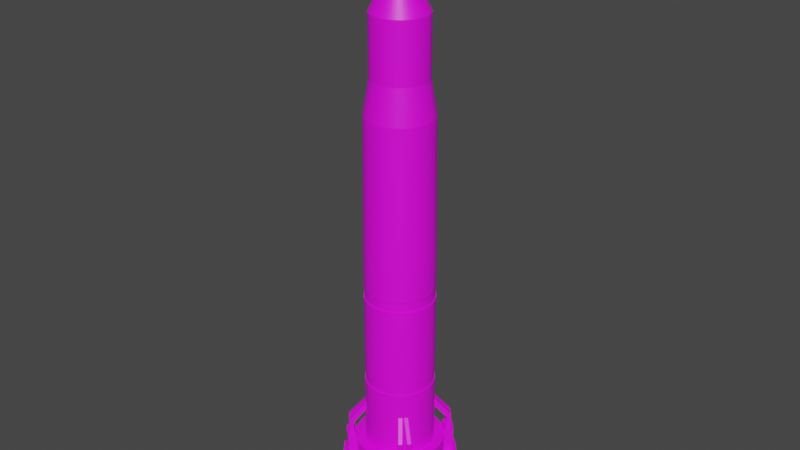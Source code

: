 # Source: rocket.blend  (saved by Blender 2.93.21; exported with 4.5.12 LTS)
import bpy
from mathutils import Matrix  # noqa: F401  (used for matrix-valued properties, if any)

bpy.ops.wm.read_factory_settings(use_empty=True)
scene = bpy.context.scene
scene.name = 'Scene'

# ---- collections
col_collection = bpy.data.collections.new('Collection'); scene.collection.children.link(col_collection)

# ---- images (referenced by path relative to the original .blend; pixels are not part of the script)
import os
ASSET_DIR = os.environ.get("B2B_ASSET_DIR", "")  # directory of the original .blend (textures are referenced by path, not embedded)
HERE = os.path.dirname(os.path.abspath(__file__))  # packed textures are extracted next to this script under _unpacked/

def load_image(name, relpath, width, height, colorspace="sRGB"):
    """Load a texture the original file referenced (path relative to the .blend, or extracted next to this script)."""
    p = next((c for c in (os.path.join(HERE, relpath), os.path.join(ASSET_DIR, relpath)) if relpath and os.path.exists(c)), "")
    if p:
        img = bpy.data.images.load(p, check_existing=True)
        img.name = name
    else:  # same state as the original file: an image datablock whose file is absent (Cycles renders it pink)
        img = bpy.data.images.new(name, width, height)
        img.source = "FILE"
        img.filepath = "//" + (relpath or name)
    img.colorspace_settings.name = colorspace
    return img
img_rocket_texture_png = load_image('rocket_texture.png', 'Materials/rocket_texture.png', 1024, 1024, 'sRGB')

# ---- materials (node trees are filled in below, after node groups)
mat_material_001 = bpy.data.materials.new('Material.001')
mat_material_001.use_transparent_shadow = False

# ---- material node trees
mat_material_001.use_nodes = True; mat_material_001.node_tree.nodes.clear()
_N = mat_material_001.node_tree.nodes; _L = mat_material_001.node_tree.links
n0 = _N.new('ShaderNodeBsdfPrincipled'); n0.name = 'Principled BSDF'; n0.location = (10, 300)
n0.distribution = 'GGX'
n0.subsurface_method = 'BURLEY'
n0.inputs[3].default_value = 1.45
n0.inputs[27].default_value = (0.0, 0.0, 0.0, 1.0)
n0.inputs[28].default_value = 1.0
n1 = _N.new('ShaderNodeOutputMaterial'); n1.name = 'Material Output'; n1.location = (300, 300)
n2 = _N.new('ShaderNodeTexImage'); n2.name = 'Image Texture'; n2.location = (-280, 280)
n2.image = img_rocket_texture_png
_L.new(n0.outputs[0], n1.inputs[0])
_L.new(n2.outputs[0], n0.inputs[0])
n1.is_active_output = True

# ---- world
world_world = bpy.data.worlds.new('World'); scene.world = world_world
world_world.use_nodes = True; world_world.node_tree.nodes.clear()
_N = world_world.node_tree.nodes; _L = world_world.node_tree.links
n0 = _N.new('ShaderNodeOutputWorld'); n0.name = 'World Output'; n0.location = (300, 300)
n1 = _N.new('ShaderNodeBackground'); n1.name = 'Background'; n1.location = (10, 300)
n1.inputs[0].default_value = (0.05088, 0.05088, 0.05088, 1.0)
_L.new(n1.outputs[0], n0.inputs[0])
n0.is_active_output = True
world_world.color = (0.05088, 0.05088, 0.05088)
world_world.use_sun_shadow = False
world_world.sun_shadow_jitter_overblur = 0.0

# ---- meshes
me_cylinder = bpy.data.meshes.new('Cylinder')
me_cylinder.from_pydata([(-4.663e-16, 1.1, -1.0), (2.794e-09, 13.0, -0.8), (0.1951, 1.1, -0.9808), (0.1561, 13.0, -0.7846), (0.3827, 1.1, -0.9239), (0.3061, 13.0, -0.7391), (0.5556, 1.1, -0.8315), (0.4445, 13.0, -0.6652), (0.7071, 1.1, -0.7071), (0.5657, 13.0, -0.5657), (0.8315, 1.1, -0.5556), (0.6652, 13.0, -0.4445), (0.9239, 1.1, -0.3827), (0.7391, 13.0, -0.3061), (0.9808, 1.1, -0.1951), (0.7846, 13.0, -0.1561), (1.0, 1.1, 9.894e-08), (0.8, 13.0, 1.022e-06), (0.9808, 1.1, 0.1951), (0.7846, 13.0, 0.1561), (0.9239, 1.1, 0.3827), (0.7391, 13.0, 0.3061), (0.8315, 1.1, 0.5556), (0.6652, 13.0, 0.4445), (0.7071, 1.1, 0.7071), (0.5657, 13.0, 0.5657), (0.5556, 1.1, 0.8315), (0.4445, 13.0, 0.6652), (0.3827, 1.1, 0.9239), (0.3061, 13.0, 0.7391), (0.1951, 1.1, 0.9808), (0.1561, 13.0, 0.7846), (-8.742e-08, 1.1, 1.0), (-6.714e-08, 13.0, 0.8), (-0.1951, 1.1, 0.9808), (-0.1561, 13.0, 0.7846), (-0.3827, 1.1, 0.9239), (-0.3061, 13.0, 0.7391), (-0.5556, 1.1, 0.8315), (-0.4445, 13.0, 0.6652), (-0.7071, 1.1, 0.7071), (-0.5657, 13.0, 0.5657), (-0.8315, 1.1, 0.5556), (-0.6652, 13.0, 0.4445), (-0.9239, 1.1, 0.3827), (-0.7391, 13.0, 0.3061), (-0.9808, 1.1, 0.1951), (-0.7846, 13.0, 0.1561), (-1.0, 1.1, 3.934e-08), (-0.8, 13.0, 9.74e-07), (-0.9808, 1.1, -0.1951), (-0.7846, 13.0, -0.1561), (-0.9239, 1.1, -0.3827), (-0.7391, 13.0, -0.3061), (-0.8315, 1.1, -0.5556), (-0.6652, 13.0, -0.4445), (-0.7071, 1.1, -0.7071), (-0.5657, 13.0, -0.5657), (-0.5556, 1.1, -0.8315), (-0.4445, 13.0, -0.6652), (-0.3827, 1.1, -0.9239), (-0.3061, 13.0, -0.7391), (-0.1951, 1.1, -0.9808), (-0.1561, 13.0, -0.7846), (2.794e-09, 14.7, -0.8), (0.1561, 14.7, -0.7846), (0.3061, 14.7, -0.7391), (0.4445, 14.7, -0.6652), (0.5657, 14.7, -0.5657), (0.6652, 14.7, -0.4445), (0.7391, 14.7, -0.3061), (0.7846, 14.7, -0.1561), (0.8, 14.7, 3.809e-07), (0.7846, 14.7, 0.1561), (0.7391, 14.7, 0.3061), (0.6652, 14.7, 0.4445), (0.5657, 14.7, 0.5657), (0.4445, 14.7, 0.6652), (0.3061, 14.7, 0.7391), (0.1561, 14.7, 0.7846), (-6.714e-08, 14.7, 0.8), (-0.1561, 14.7, 0.7846), (-0.3061, 14.7, 0.7391), (-0.4445, 14.7, 0.6652), (-0.5657, 14.7, 0.5657), (-0.6652, 14.7, 0.4445), (-0.7391, 14.7, 0.3061), (-0.7846, 14.7, 0.1561), (-0.8, 14.7, 3.332e-07), (-0.7846, 14.7, -0.1561), (-0.7391, 14.7, -0.3061), (-0.6652, 14.7, -0.4445), (-0.5657, 14.7, -0.5657), (-0.4445, 14.7, -0.6652), (-0.3061, 14.7, -0.7391), (-0.1561, 14.7, -0.7846), (2.032e-08, 16.0, -0.02626), (-1.998e-15, 8.0, -1.0), (0.1951, 8.0, -0.9808), (0.3827, 8.0, -0.9239), (0.5556, 8.0, -0.8315), (0.7071, 8.0, -0.7071), (0.8315, 8.0, -0.5556), (0.9239, 8.0, -0.3827), (0.9808, 8.0, -0.1951), (1.0, 8.0, 6.199e-07), (0.9808, 8.0, 0.1951), (0.9239, 8.0, 0.3827), (0.8315, 8.0, 0.5556), (0.7071, 8.0, 0.7071), (0.5556, 8.0, 0.8315), (0.3827, 8.0, 0.9239), (0.1951, 8.0, 0.9808), (-8.742e-08, 8.0, 1.0), (-0.1951, 8.0, 0.9808), (-0.3827, 8.0, 0.9239), (-0.5556, 8.0, 0.8315), (-0.7071, 8.0, 0.7071), (-0.8315, 8.0, 0.5556), (-0.9239, 8.0, 0.3827), (-0.9808, 8.0, 0.1951), (-1.0, 8.0, 5.603e-07), (-0.9808, 8.0, -0.1951), (-0.9239, 8.0, -0.3827), (-0.8315, 8.0, -0.5556), (-0.7071, 8.0, -0.7071), (-0.5556, 8.0, -0.8315), (-0.3827, 8.0, -0.9239), (-0.1951, 8.0, -0.9808), (0.1951, 2.0, -0.9808), (0.3827, 2.0, -0.9239), (0.5556, 2.0, -0.8315), (0.7071, 2.0, -0.7071), (0.8315, 2.0, -0.5556), (0.9239, 2.0, -0.3827), (0.9808, 2.0, -0.1951), (1.0, 2.0, 1.669e-07), (0.9808, 2.0, 0.1951), (0.9239, 2.0, 0.3827), (0.8315, 2.0, 0.5556), (0.7071, 2.0, 0.7071), (0.5556, 2.0, 0.8315), (0.3827, 2.0, 0.9239), (0.1951, 2.0, 0.9808), (-8.742e-08, 2.0, 1.0), (-0.1951, 2.0, 0.9808), (-0.3827, 2.0, 0.9239), (-0.5556, 2.0, 0.8315), (-0.7071, 2.0, 0.7071), (-0.8315, 2.0, 0.5556), (-0.9239, 2.0, 0.3827), (-0.9808, 2.0, 0.1951), (-1.0, 2.0, 1.073e-07), (-0.9808, 2.0, -0.1951), (-0.9239, 2.0, -0.3827), (-0.8315, 2.0, -0.5556), (-0.7071, 2.0, -0.7071), (-0.5556, 2.0, -0.8315), (-0.3827, 2.0, -0.9239), (-0.1951, 2.0, -0.9808), (-6.661e-16, 2.0, -1.0), (-1.11e-15, 4.0, -1.0), (0.1951, 4.0, -0.9808), (0.3827, 4.0, -0.9239), (0.5556, 4.0, -0.8315), (0.7071, 4.0, -0.7071), (0.8315, 4.0, -0.5556), (0.9239, 4.0, -0.3827), (0.9808, 4.0, -0.1951), (1.0, 4.0, 3.179e-07), (0.9808, 4.0, 0.1951), (0.9239, 4.0, 0.3827), (0.8315, 4.0, 0.5556), (0.7071, 4.0, 0.7071), (0.5556, 4.0, 0.8315), (0.3827, 4.0, 0.9239), (0.1951, 4.0, 0.9808), (-8.742e-08, 4.0, 1.0), (-0.1951, 4.0, 0.9808), (-0.3827, 4.0, 0.9239), (-0.5556, 4.0, 0.8315), (-0.7071, 4.0, 0.7071), (-0.8315, 4.0, 0.5556), (-0.9239, 4.0, 0.3827), (-0.9808, 4.0, 0.1951), (-1.0, 4.0, 2.583e-07), (-0.9808, 4.0, -0.1951), (-0.9239, 4.0, -0.3827), (-0.8315, 4.0, -0.5556), (-0.7071, 4.0, -0.7071), (-0.5556, 4.0, -0.8315), (-0.3827, 4.0, -0.9239), (-0.1951, 4.0, -0.9808), (-1.776e-15, 7.0, -1.0), (0.1951, 7.0, -0.9808), (0.3827, 7.0, -0.9239), (0.5556, 7.0, -0.8315), (0.7071, 7.0, -0.7071), (0.8315, 7.0, -0.5556), (0.9239, 7.0, -0.3827), (0.9808, 7.0, -0.1951), (1.0, 7.0, 5.444e-07), (0.9808, 7.0, 0.1951), (0.9239, 7.0, 0.3827), (0.8315, 7.0, 0.5556), (0.7071, 7.0, 0.7071), (0.5556, 7.0, 0.8315), (0.3827, 7.0, 0.9239), (0.1951, 7.0, 0.9808), (-8.742e-08, 7.0, 1.0), (-0.1951, 7.0, 0.9808), (-0.3827, 7.0, 0.9239), (-0.5556, 7.0, 0.8315), (-0.7071, 7.0, 0.7071), (-0.8315, 7.0, 0.5556), (-0.9239, 7.0, 0.3827), (-0.9808, 7.0, 0.1951), (-1.0, 7.0, 4.848e-07), (-0.9808, 7.0, -0.1951), (-0.9239, 7.0, -0.3827), (-0.8315, 7.0, -0.5556), (-0.7071, 7.0, -0.7071), (-0.5556, 7.0, -0.8315), (-0.3827, 7.0, -0.9239), (-0.1951, 7.0, -0.9808), (-1.863e-10, 12.0, -0.96), (0.1873, 12.0, -0.9416), (0.3674, 12.0, -0.8869), (0.5333, 12.0, -0.7982), (0.6788, 12.0, -0.6788), (0.7982, 12.0, -0.5333), (0.8869, 12.0, -0.3674), (0.9416, 12.0, -0.1873), (0.96, 12.0, 9.465e-07), (0.9416, 12.0, 0.1873), (0.8869, 12.0, 0.3674), (0.7982, 12.0, 0.5333), (0.6788, 12.0, 0.6788), (0.5333, 12.0, 0.7982), (0.3674, 12.0, 0.8869), (0.1873, 12.0, 0.9416), (-8.411e-08, 12.0, 0.96), (-0.1873, 12.0, 0.9416), (-0.3674, 12.0, 0.8869), (-0.5333, 12.0, 0.7982), (-0.6788, 12.0, 0.6788), (-0.7982, 12.0, 0.5333), (-0.8869, 12.0, 0.3674), (-0.9416, 12.0, 0.1873), (-0.96, 12.0, 8.893e-07), (-0.9416, 12.0, -0.1873), (-0.8869, 12.0, -0.3674), (-0.7982, 12.0, -0.5333), (-0.6788, 12.0, -0.6788), (-0.5333, 12.0, -0.7982), (-0.3674, 12.0, -0.8869), (-0.1873, 12.0, -0.9416), (0.1951, 4.3, -0.9808), (0.3827, 4.3, -0.9239), (0.5556, 4.3, -0.8315), (0.7071, 4.3, -0.7071), (0.8315, 4.3, -0.5556), (0.9239, 4.3, -0.3827), (0.9808, 4.3, -0.1951), (1.0, 4.3, 3.405e-07), (0.9808, 4.3, 0.1951), (0.9239, 4.3, 0.3827), (0.8315, 4.3, 0.5556), (0.7071, 4.3, 0.7071), (0.5556, 4.3, 0.8315), (0.3827, 4.3, 0.9239), (0.1951, 4.3, 0.9808), (-8.742e-08, 4.3, 1.0), (-0.1951, 4.3, 0.9808), (-0.3827, 4.3, 0.9239), (-0.5556, 4.3, 0.8315), (-0.7071, 4.3, 0.7071), (-0.8315, 4.3, 0.5556), (-0.9239, 4.3, 0.3827), (-0.9808, 4.3, 0.1951), (-1.0, 4.3, 2.809e-07), (-0.9808, 4.3, -0.1951), (-0.9239, 4.3, -0.3827), (-0.8315, 4.3, -0.5556), (-0.7071, 4.3, -0.7071), (-0.5556, 4.3, -0.8315), (-0.3827, 4.3, -0.9239), (-0.1951, 4.3, -0.9808), (-1.177e-15, 4.3, -1.0), (0.1893, 4.3, -0.9518), (0.1893, 4.0, -0.9518), (0.3714, 4.3, -0.8966), (0.3714, 4.0, -0.8966), (0.5392, 4.3, -0.8069), (0.5392, 4.0, -0.8069), (0.6862, 4.3, -0.6862), (0.6862, 4.0, -0.6862), (0.8069, 4.3, -0.5392), (0.8069, 4.0, -0.5392), (0.8966, 4.3, -0.3714), (0.8966, 4.0, -0.3714), (0.9518, 4.3, -0.1893), (0.9518, 4.0, -0.1893), (0.9705, 4.3, 3.405e-07), (0.9705, 4.0, 3.179e-07), (0.9518, 4.3, 0.1893), (0.9518, 4.0, 0.1893), (0.8966, 4.3, 0.3714), (0.8966, 4.0, 0.3714), (0.8069, 4.3, 0.5392), (0.8069, 4.0, 0.5392), (0.6862, 4.3, 0.6862), (0.6862, 4.0, 0.6862), (0.5392, 4.3, 0.8069), (0.5392, 4.0, 0.8069), (0.3714, 4.3, 0.8966), (0.3714, 4.0, 0.8966), (0.1893, 4.3, 0.9518), (0.1893, 4.0, 0.9518), (-8.559e-08, 4.3, 0.9705), (-8.559e-08, 4.0, 0.9705), (-0.1893, 4.3, 0.9518), (-0.1893, 4.0, 0.9518), (-0.3714, 4.3, 0.8966), (-0.3714, 4.0, 0.8966), (-0.5392, 4.3, 0.8069), (-0.5392, 4.0, 0.8069), (-0.6862, 4.3, 0.6862), (-0.6862, 4.0, 0.6862), (-0.8069, 4.3, 0.5392), (-0.8069, 4.0, 0.5392), (-0.8966, 4.3, 0.3714), (-0.8966, 4.0, 0.3714), (-0.9518, 4.3, 0.1893), (-0.9518, 4.0, 0.1893), (-0.9705, 4.3, 2.809e-07), (-0.9705, 4.0, 2.583e-07), (-0.9518, 4.3, -0.1893), (-0.9518, 4.0, -0.1893), (-0.8966, 4.3, -0.3714), (-0.8966, 4.0, -0.3714), (-0.8069, 4.3, -0.5392), (-0.8069, 4.0, -0.5392), (-0.6862, 4.3, -0.6862), (-0.6862, 4.0, -0.6862), (-0.5392, 4.3, -0.8069), (-0.5392, 4.0, -0.8069), (-0.3714, 4.3, -0.8966), (-0.3714, 4.0, -0.8966), (-0.1893, 4.3, -0.9518), (-0.1893, 4.0, -0.9518), (-3.8e-09, 4.0, -0.9705), (-3.8e-09, 4.3, -0.9705), (-1.71e-15, 6.7, -1.0), (0.1951, 6.7, -0.9808), (0.3827, 6.7, -0.9239), (0.5556, 6.7, -0.8315), (0.7071, 6.7, -0.7071), (0.8315, 6.7, -0.5556), (0.9239, 6.7, -0.3827), (0.9808, 6.7, -0.1951), (1.0, 6.7, 5.217e-07), (0.9808, 6.7, 0.1951), (0.9239, 6.7, 0.3827), (0.8315, 6.7, 0.5556), (0.7071, 6.7, 0.7071), (0.5556, 6.7, 0.8315), (0.3827, 6.7, 0.9239), (0.1951, 6.7, 0.9808), (-8.742e-08, 6.7, 1.0), (-0.1951, 6.7, 0.9808), (-0.3827, 6.7, 0.9239), (-0.5556, 6.7, 0.8315), (-0.7071, 6.7, 0.7071), (-0.8315, 6.7, 0.5556), (-0.9239, 6.7, 0.3827), (-0.9808, 6.7, 0.1951), (-1.0, 6.7, 4.621e-07), (-0.9808, 6.7, -0.1951), (-0.9239, 6.7, -0.3827), (-0.8315, 6.7, -0.5556), (-0.7071, 6.7, -0.7071), (-0.5556, 6.7, -0.8315), (-0.3827, 6.7, -0.9239), (-0.1951, 6.7, -0.9808), (-3.547e-09, 6.7, -0.9724), (-3.547e-09, 7.0, -0.9724), (0.1897, 7.0, -0.9538), (0.3721, 7.0, -0.8984), (0.5403, 7.0, -0.8086), (0.6876, 7.0, -0.6876), (0.8086, 7.0, -0.5403), (0.8984, 7.0, -0.3721), (0.9538, 7.0, -0.1897), (0.9724, 7.0, 5.444e-07), (0.9538, 7.0, 0.1897), (0.8984, 7.0, 0.3721), (0.8086, 7.0, 0.5403), (0.6876, 7.0, 0.6876), (0.5403, 7.0, 0.8086), (0.3721, 7.0, 0.8984), (0.1897, 7.0, 0.9538), (-8.572e-08, 7.0, 0.9724), (-0.1897, 7.0, 0.9538), (-0.3721, 7.0, 0.8984), (-0.5403, 7.0, 0.8086), (-0.6876, 7.0, 0.6876), (-0.8086, 7.0, 0.5403), (-0.8984, 7.0, 0.3721), (-0.9538, 7.0, 0.1897), (-0.9724, 7.0, 4.848e-07), (-0.9538, 7.0, -0.1897), (-0.8984, 7.0, -0.3721), (-0.8086, 7.0, -0.5403), (-0.6876, 7.0, -0.6876), (-0.5403, 7.0, -0.8086), (-0.3721, 7.0, -0.8984), (-0.1897, 7.0, -0.9538), (0.1897, 6.7, -0.9538), (0.3721, 6.7, -0.8984), (0.5403, 6.7, -0.8086), (0.6876, 6.7, -0.6876), (0.8086, 6.7, -0.5403), (0.8984, 6.7, -0.3721), (0.9538, 6.7, -0.1897), (0.9724, 6.7, 5.217e-07), (0.9538, 6.7, 0.1897), (0.8984, 6.7, 0.3721), (0.8086, 6.7, 0.5403), (0.6876, 6.7, 0.6876), (0.5403, 6.7, 0.8086), (0.3721, 6.7, 0.8984), (0.1897, 6.7, 0.9538), (-8.572e-08, 6.7, 0.9724), (-0.1897, 6.7, 0.9538), (-0.3721, 6.7, 0.8984), (-0.5403, 6.7, 0.8086), (-0.6876, 6.7, 0.6876), (-0.8086, 6.7, 0.5403), (-0.8984, 6.7, 0.3721), (-0.9538, 6.7, 0.1897), (-0.9724, 6.7, 4.621e-07), (-0.9538, 6.7, -0.1897), (-0.8984, 6.7, -0.3721), (-0.8086, 6.7, -0.5403), (-0.6876, 6.7, -0.6876), (-0.5403, 6.7, -0.8086), (-0.3721, 6.7, -0.8984), (-0.1897, 6.7, -0.9538), (0.005123, 16.0, -0.02576), (0.01005, 16.0, -0.02426), (0.01459, 16.0, -0.02183), (0.01857, 16.0, -0.01857), (0.02183, 16.0, -0.01459), (0.02426, 16.0, -0.01005), (0.02576, 16.0, -0.005123), (0.02626, 16.0, 4.809e-07), (0.02576, 16.0, 0.005123), (0.02426, 16.0, 0.01005), (0.02183, 16.0, 0.01459), (0.01857, 16.0, 0.01857), (0.01459, 16.0, 0.02183), (0.01005, 16.0, 0.02426), (0.005123, 16.0, 0.02576), (1.283e-08, 16.0, 0.02626), (-0.005123, 16.0, 0.02576), (-0.01005, 16.0, 0.02426), (-0.01459, 16.0, 0.02183), (-0.01857, 16.0, 0.01857), (-0.02183, 16.0, 0.01459), (-0.02426, 16.0, 0.01005), (-0.02576, 16.0, 0.005124), (-0.02626, 16.0, 4.762e-07), (-0.02576, 16.0, -0.005123), (-0.02426, 16.0, -0.01005), (-0.02183, 16.0, -0.01459), (-0.01857, 16.0, -0.01857), (-0.01459, 16.0, -0.02183), (-0.01005, 16.0, -0.02426), (-0.005123, 16.0, -0.02575), (1.986e-08, 16.0, -0.1485), (-0.02896, 16.0, -0.1456), (-0.05682, 16.0, -0.1372), (-0.08248, 16.0, -0.1234), (-0.105, 16.0, -0.105), (-0.1234, 16.0, -0.08248), (-0.1372, 16.0, -0.05681), (-0.1456, 16.0, -0.02896), (-0.1485, 16.0, 4.753e-07), (-0.1456, 16.0, 0.02896), (-0.1372, 16.0, 0.05682), (-0.1234, 16.0, 0.08248), (-0.105, 16.0, 0.105), (-0.08248, 16.0, 0.1234), (-0.05682, 16.0, 0.1372), (-0.02896, 16.0, 0.1456), (6.881e-09, 16.0, 0.1485), (0.02896, 16.0, 0.1456), (0.05682, 16.0, 0.1372), (0.08248, 16.0, 0.1234), (0.105, 16.0, 0.105), (0.1234, 16.0, 0.08248), (0.1372, 16.0, 0.05682), (0.1456, 16.0, 0.02896), (0.1485, 16.0, 4.841e-07), (0.1456, 16.0, -0.02896), (0.1372, 16.0, -0.05681), (0.1234, 16.0, -0.08248), (0.105, 16.0, -0.105), (0.08248, 16.0, -0.1234), (0.05682, 16.0, -0.1372), (0.02896, 16.0, -0.1456), (2.032e-08, 17.71, -0.02626), (-0.005123, 17.71, -0.02575), (-0.01005, 17.71, -0.02426), (-0.01459, 17.71, -0.02183), (-0.01857, 17.71, -0.01857), (-0.02183, 17.71, -0.01459), (-0.02426, 17.71, -0.01005), (-0.02576, 17.71, -0.005123), (-0.02626, 17.71, 4.762e-07), (-0.02576, 17.71, 0.005124), (-0.02426, 17.71, 0.01005), (-0.02183, 17.71, 0.01459), (-0.01857, 17.71, 0.01857), (-0.01459, 17.71, 0.02183), (-0.01005, 17.71, 0.02426), (-0.005123, 17.71, 0.02576), (1.283e-08, 17.71, 0.02626), (0.005123, 17.71, 0.02576), (0.01005, 17.71, 0.02426), (0.01459, 17.71, 0.02183), (0.01857, 17.71, 0.01857), (0.02183, 17.71, 0.01459), (0.02426, 17.71, 0.01005), (0.02576, 17.71, 0.005123), (0.02626, 17.71, 4.809e-07), (0.02576, 17.71, -0.005123), (0.02426, 17.71, -0.01005), (0.02183, 17.71, -0.01459), (0.01857, 17.71, -0.01857), (0.01459, 17.71, -0.02183), (0.01005, 17.71, -0.02426), (0.005123, 17.71, -0.02576)], [], [(225, 1, 3, 226), (226, 3, 5, 227), (227, 5, 7, 228), (228, 7, 9, 229), (229, 9, 11, 230), (230, 11, 13, 231), (231, 13, 15, 232), (232, 15, 17, 233), (233, 17, 19, 234), (234, 19, 21, 235), (235, 21, 23, 236), (236, 23, 25, 237), (237, 25, 27, 238), (238, 27, 29, 239), (239, 29, 31, 240), (240, 31, 33, 241), (241, 33, 35, 242), (242, 35, 37, 243), (243, 37, 39, 244), (244, 39, 41, 245), (245, 41, 43, 246), (246, 43, 45, 247), (247, 45, 47, 248), (248, 47, 49, 249), (249, 49, 51, 250), (250, 51, 53, 251), (251, 53, 55, 252), (252, 55, 57, 253), (253, 57, 59, 254), (254, 59, 61, 255), (49, 47, 87, 88), (255, 61, 63, 256), (256, 63, 1, 225), (0, 2, 4, 6, 8, 10, 12, 14, 16, 18, 20, 22, 24, 26, 28, 30, 32, 34, 36, 38, 40, 42, 44, 46, 48, 50, 52, 54, 56, 58, 60, 62), (84, 83, 493, 492), (5, 3, 65, 66), (23, 21, 74, 75), (41, 39, 83, 84), (59, 57, 92, 93), (15, 13, 70, 71), (33, 31, 79, 80), (51, 49, 88, 89), (7, 5, 66, 67), (25, 23, 75, 76), (43, 41, 84, 85), (61, 59, 93, 94), (17, 15, 71, 72), (35, 33, 80, 81), (53, 51, 89, 90), (9, 7, 67, 68), (27, 25, 76, 77), (45, 43, 85, 86), (63, 61, 94, 95), (19, 17, 72, 73), (37, 35, 81, 82), (55, 53, 90, 91), (11, 9, 68, 69), (29, 27, 77, 78), (47, 45, 86, 87), (3, 1, 64, 65), (1, 63, 95, 64), (21, 19, 73, 74), (39, 37, 82, 83), (57, 55, 91, 92), (13, 11, 69, 70), (31, 29, 78, 79), (64, 95, 481, 480), (95, 94, 482, 481), (70, 69, 507, 506), (69, 68, 508, 507), (68, 67, 509, 508), (81, 80, 496, 495), (85, 84, 492, 491), (94, 93, 483, 482), (67, 66, 510, 509), (80, 79, 497, 496), (93, 92, 484, 483), (66, 65, 511, 510), (79, 78, 498, 497), (92, 91, 485, 484), (65, 64, 480, 511), (78, 77, 499, 498), (91, 90, 486, 485), (77, 76, 500, 499), (90, 89, 487, 486), (76, 75, 501, 500), (89, 88, 488, 487), (75, 74, 502, 501), (88, 87, 489, 488), (74, 73, 503, 502), (87, 86, 490, 489), (72, 71, 505, 504), (73, 72, 504, 503), (86, 85, 491, 490), (71, 70, 506, 505), (83, 82, 494, 493), (82, 81, 495, 494), (224, 128, 97, 193), (223, 127, 128, 224), (222, 126, 127, 223), (221, 125, 126, 222), (220, 124, 125, 221), (219, 123, 124, 220), (218, 122, 123, 219), (217, 121, 122, 218), (216, 120, 121, 217), (215, 119, 120, 216), (214, 118, 119, 215), (213, 117, 118, 214), (212, 116, 117, 213), (211, 115, 116, 212), (210, 114, 115, 211), (209, 113, 114, 210), (208, 112, 113, 209), (207, 111, 112, 208), (206, 110, 111, 207), (205, 109, 110, 206), (204, 108, 109, 205), (203, 107, 108, 204), (202, 106, 107, 203), (201, 105, 106, 202), (200, 104, 105, 201), (199, 103, 104, 200), (198, 102, 103, 199), (197, 101, 102, 198), (196, 100, 101, 197), (195, 99, 100, 196), (194, 98, 99, 195), (193, 97, 98, 194), (0, 160, 129, 2), (2, 129, 130, 4), (4, 130, 131, 6), (6, 131, 132, 8), (8, 132, 133, 10), (10, 133, 134, 12), (12, 134, 135, 14), (14, 135, 136, 16), (16, 136, 137, 18), (18, 137, 138, 20), (20, 138, 139, 22), (22, 139, 140, 24), (24, 140, 141, 26), (26, 141, 142, 28), (28, 142, 143, 30), (30, 143, 144, 32), (32, 144, 145, 34), (34, 145, 146, 36), (36, 146, 147, 38), (38, 147, 148, 40), (40, 148, 149, 42), (42, 149, 150, 44), (44, 150, 151, 46), (46, 151, 152, 48), (48, 152, 153, 50), (50, 153, 154, 52), (52, 154, 155, 54), (54, 155, 156, 56), (56, 156, 157, 58), (58, 157, 158, 60), (60, 158, 159, 62), (62, 159, 160, 0), (160, 161, 162, 129), (129, 162, 163, 130), (130, 163, 164, 131), (131, 164, 165, 132), (132, 165, 166, 133), (133, 166, 167, 134), (134, 167, 168, 135), (135, 168, 169, 136), (136, 169, 170, 137), (137, 170, 171, 138), (138, 171, 172, 139), (139, 172, 173, 140), (140, 173, 174, 141), (141, 174, 175, 142), (142, 175, 176, 143), (143, 176, 177, 144), (144, 177, 178, 145), (145, 178, 179, 146), (146, 179, 180, 147), (147, 180, 181, 148), (148, 181, 182, 149), (149, 182, 183, 150), (150, 183, 184, 151), (151, 184, 185, 152), (152, 185, 186, 153), (153, 186, 187, 154), (154, 187, 188, 155), (155, 188, 189, 156), (156, 189, 190, 157), (157, 190, 191, 158), (158, 191, 192, 159), (159, 192, 161, 160), (360, 359, 423, 424), (197, 198, 391, 390), (223, 224, 417, 416), (361, 360, 424, 425), (196, 197, 390, 389), (222, 223, 416, 415), (362, 361, 425, 426), (195, 196, 389, 388), (221, 222, 415, 414), (363, 362, 426, 427), (194, 195, 388, 387), (220, 221, 414, 413), (364, 363, 427, 428), (193, 194, 387, 386), (219, 220, 413, 412), (365, 364, 428, 429), (218, 219, 412, 411), (366, 365, 429, 430), (217, 218, 411, 410), (367, 366, 430, 431), (216, 217, 410, 409), (368, 367, 431, 432), (215, 216, 409, 408), (369, 368, 432, 433), (214, 215, 408, 407), (370, 369, 433, 434), (213, 214, 407, 406), (371, 370, 434, 435), (212, 213, 406, 405), (372, 371, 435, 436), (211, 212, 405, 404), (373, 372, 436, 437), (128, 256, 225, 97), (127, 255, 256, 128), (126, 254, 255, 127), (125, 253, 254, 126), (124, 252, 253, 125), (123, 251, 252, 124), (122, 250, 251, 123), (121, 249, 250, 122), (120, 248, 249, 121), (119, 247, 248, 120), (118, 246, 247, 119), (117, 245, 246, 118), (116, 244, 245, 117), (115, 243, 244, 116), (114, 242, 243, 115), (113, 241, 242, 114), (112, 240, 241, 113), (111, 239, 240, 112), (110, 238, 239, 111), (109, 237, 238, 110), (108, 236, 237, 109), (107, 235, 236, 108), (106, 234, 235, 107), (105, 233, 234, 106), (104, 232, 233, 105), (103, 231, 232, 104), (102, 230, 231, 103), (101, 229, 230, 102), (100, 228, 229, 101), (99, 227, 228, 100), (98, 226, 227, 99), (97, 225, 226, 98), (176, 175, 316, 318), (282, 283, 341, 339), (288, 257, 289, 352), (175, 174, 314, 316), (283, 284, 343, 341), (257, 258, 291, 289), (174, 173, 312, 314), (284, 285, 345, 343), (258, 259, 293, 291), (173, 172, 310, 312), (285, 286, 347, 345), (259, 260, 295, 293), (172, 171, 308, 310), (286, 287, 349, 347), (260, 261, 297, 295), (171, 170, 306, 308), (287, 288, 352, 349), (261, 262, 299, 297), (170, 169, 304, 306), (262, 263, 301, 299), (169, 168, 302, 304), (263, 264, 303, 301), (168, 167, 300, 302), (264, 265, 305, 303), (167, 166, 298, 300), (161, 192, 350, 351), (265, 266, 307, 305), (166, 165, 296, 298), (192, 191, 348, 350), (266, 267, 309, 307), (165, 164, 294, 296), (191, 190, 346, 348), (350, 349, 352, 351), (348, 347, 349, 350), (346, 345, 347, 348), (344, 343, 345, 346), (342, 341, 343, 344), (340, 339, 341, 342), (338, 337, 339, 340), (336, 335, 337, 338), (334, 333, 335, 336), (332, 331, 333, 334), (330, 329, 331, 332), (328, 327, 329, 330), (326, 325, 327, 328), (324, 323, 325, 326), (322, 321, 323, 324), (320, 319, 321, 322), (318, 317, 319, 320), (316, 315, 317, 318), (314, 313, 315, 316), (312, 311, 313, 314), (310, 309, 311, 312), (308, 307, 309, 310), (306, 305, 307, 308), (304, 303, 305, 306), (302, 301, 303, 304), (300, 299, 301, 302), (298, 297, 299, 300), (296, 295, 297, 298), (294, 293, 295, 296), (292, 291, 293, 294), (290, 289, 291, 292), (351, 352, 289, 290), (281, 282, 339, 337), (177, 176, 318, 320), (280, 281, 337, 335), (178, 177, 320, 322), (279, 280, 335, 333), (179, 178, 322, 324), (278, 279, 333, 331), (180, 179, 324, 326), (277, 278, 331, 329), (181, 180, 326, 328), (276, 277, 329, 327), (182, 181, 328, 330), (275, 276, 327, 325), (183, 182, 330, 332), (274, 275, 325, 323), (184, 183, 332, 334), (273, 274, 323, 321), (185, 184, 334, 336), (272, 273, 321, 319), (186, 185, 336, 338), (271, 272, 319, 317), (187, 186, 338, 340), (270, 271, 317, 315), (188, 187, 340, 342), (162, 161, 351, 290), (269, 270, 315, 313), (189, 188, 342, 344), (163, 162, 290, 292), (268, 269, 313, 311), (190, 189, 344, 346), (164, 163, 292, 294), (267, 268, 311, 309), (287, 384, 353, 288), (286, 383, 384, 287), (285, 382, 383, 286), (284, 381, 382, 285), (283, 380, 381, 284), (282, 379, 380, 283), (281, 378, 379, 282), (280, 377, 378, 281), (279, 376, 377, 280), (278, 375, 376, 279), (277, 374, 375, 278), (276, 373, 374, 277), (275, 372, 373, 276), (274, 371, 372, 275), (273, 370, 371, 274), (272, 369, 370, 273), (271, 368, 369, 272), (270, 367, 368, 271), (269, 366, 367, 270), (268, 365, 366, 269), (267, 364, 365, 268), (266, 363, 364, 267), (265, 362, 363, 266), (264, 361, 362, 265), (263, 360, 361, 264), (262, 359, 360, 263), (261, 358, 359, 262), (260, 357, 358, 261), (259, 356, 357, 260), (258, 355, 356, 259), (257, 354, 355, 258), (288, 353, 354, 257), (385, 386, 387, 418), (418, 387, 388, 419), (419, 388, 389, 420), (420, 389, 390, 421), (421, 390, 391, 422), (422, 391, 392, 423), (423, 392, 393, 424), (424, 393, 394, 425), (425, 394, 395, 426), (426, 395, 396, 427), (427, 396, 397, 428), (428, 397, 398, 429), (429, 398, 399, 430), (430, 399, 400, 431), (431, 400, 401, 432), (432, 401, 402, 433), (433, 402, 403, 434), (434, 403, 404, 435), (435, 404, 405, 436), (436, 405, 406, 437), (437, 406, 407, 438), (438, 407, 408, 439), (439, 408, 409, 440), (440, 409, 410, 441), (441, 410, 411, 442), (442, 411, 412, 443), (443, 412, 413, 444), (444, 413, 414, 445), (445, 414, 415, 446), (446, 415, 416, 447), (447, 416, 417, 448), (448, 417, 386, 385), (224, 193, 386, 417), (198, 199, 392, 391), (359, 358, 422, 423), (353, 384, 448, 385), (199, 200, 393, 392), (358, 357, 421, 422), (384, 383, 447, 448), (200, 201, 394, 393), (357, 356, 420, 421), (383, 382, 446, 447), (201, 202, 395, 394), (356, 355, 419, 420), (382, 381, 445, 446), (202, 203, 396, 395), (355, 354, 418, 419), (381, 380, 444, 445), (203, 204, 397, 396), (354, 353, 385, 418), (380, 379, 443, 444), (204, 205, 398, 397), (379, 378, 442, 443), (205, 206, 399, 398), (378, 377, 441, 442), (206, 207, 400, 399), (377, 376, 440, 441), (207, 208, 401, 400), (376, 375, 439, 440), (208, 209, 402, 401), (375, 374, 438, 439), (209, 210, 403, 402), (374, 373, 437, 438), (210, 211, 404, 403), (450, 449, 543, 542), (479, 96, 480, 481), (478, 479, 481, 482), (477, 478, 482, 483), (476, 477, 483, 484), (475, 476, 484, 485), (474, 475, 485, 486), (473, 474, 486, 487), (472, 473, 487, 488), (471, 472, 488, 489), (470, 471, 489, 490), (469, 470, 490, 491), (468, 469, 491, 492), (467, 468, 492, 493), (466, 467, 493, 494), (465, 466, 494, 495), (464, 465, 495, 496), (463, 464, 496, 497), (462, 463, 497, 498), (461, 462, 498, 499), (460, 461, 499, 500), (459, 460, 500, 501), (458, 459, 501, 502), (457, 458, 502, 503), (456, 457, 503, 504), (455, 456, 504, 505), (454, 455, 505, 506), (453, 454, 506, 507), (452, 453, 507, 508), (451, 452, 508, 509), (450, 451, 509, 510), (449, 450, 510, 511), (96, 449, 511, 480), (512, 513, 514, 515, 516, 517, 518, 519, 520, 521, 522, 523, 524, 525, 526, 527, 528, 529, 530, 531, 532, 533, 534, 535, 536, 537, 538, 539, 540, 541, 542, 543), (463, 462, 530, 529), (476, 475, 517, 516), (449, 96, 512, 543), (462, 461, 531, 530), (475, 474, 518, 517), (461, 460, 532, 531), (474, 473, 519, 518), (460, 459, 533, 532), (473, 472, 520, 519), (459, 458, 534, 533), (472, 471, 521, 520), (458, 457, 535, 534), (471, 470, 522, 521), (457, 456, 536, 535), (470, 469, 523, 522), (456, 455, 537, 536), (469, 468, 524, 523), (455, 454, 538, 537), (468, 467, 525, 524), (454, 453, 539, 538), (467, 466, 526, 525), (96, 479, 513, 512), (453, 452, 540, 539), (466, 465, 527, 526), (479, 478, 514, 513), (452, 451, 541, 540), (465, 464, 528, 527), (478, 477, 515, 514), (451, 450, 542, 541), (464, 463, 529, 528), (477, 476, 516, 515)])
me_cylinder.polygons.foreach_set('use_smooth', [True] * 514)
_k = set([(0, 2), (0, 62), (1, 3), (1, 63), (2, 4), (3, 5), (4, 6), (5, 7), (6, 8), (7, 9), (8, 10), (9, 11), (10, 12), (11, 13), (12, 14), (13, 15), (14, 16), (15, 17), (16, 18), (17, 19), (18, 20), (19, 21), (20, 22), (21, 23), (22, 24), (23, 25), (24, 26), (25, 27), (26, 28), (27, 29), (28, 30), (29, 31), (30, 32), (31, 33), (32, 34), (33, 35), (34, 36), (35, 37), (36, 38), (37, 39), (38, 40), (39, 41), (40, 42), (41, 43), (42, 44), (43, 45), (44, 46), (45, 47), (46, 48), (47, 49), (48, 50), (49, 51), (50, 52), (51, 53), (52, 54), (53, 55), (54, 56), (55, 57), (56, 58), (57, 59), (58, 60), (59, 61), (60, 62), (61, 63), (64, 65), (64, 95), (65, 66), (66, 67), (67, 68), (68, 69), (69, 70), (70, 71), (71, 72), (72, 73), (73, 74), (74, 75), (75, 76), (76, 77), (77, 78), (78, 79), (79, 80), (80, 81), (81, 82), (82, 83), (83, 84), (84, 85), (85, 86), (86, 87), (87, 88), (88, 89), (89, 90), (90, 91), (91, 92), (92, 93), (93, 94), (94, 95), (96, 449), (96, 479), (97, 98), (97, 128), (98, 99), (99, 100), (100, 101), (101, 102), (102, 103), (103, 104), (104, 105), (105, 106), (106, 107), (107, 108), (108, 109), (109, 110), (110, 111), (111, 112), (112, 113), (113, 114), (114, 115), (115, 116), (116, 117), (117, 118), (118, 119), (119, 120), (120, 121), (121, 122), (122, 123), (123, 124), (124, 125), (125, 126), (126, 127), (127, 128), (161, 162), (161, 192), (162, 163), (163, 164), (164, 165), (165, 166), (166, 167), (167, 168), (168, 169), (169, 170), (170, 171), (171, 172), (172, 173), (173, 174), (174, 175), (175, 176), (176, 177), (177, 178), (178, 179), (179, 180), (180, 181), (181, 182), (182, 183), (183, 184), (184, 185), (185, 186), (186, 187), (187, 188), (188, 189), (189, 190), (190, 191), (191, 192), (193, 194), (193, 224), (194, 195), (195, 196), (196, 197), (197, 198), (198, 199), (199, 200), (200, 201), (201, 202), (202, 203), (203, 204), (204, 205), (205, 206), (206, 207), (207, 208), (208, 209), (209, 210), (210, 211), (211, 212), (212, 213), (213, 214), (214, 215), (215, 216), (216, 217), (217, 218), (218, 219), (219, 220), (220, 221), (221, 222), (222, 223), (223, 224), (225, 226), (225, 256), (226, 227), (227, 228), (228, 229), (229, 230), (230, 231), (231, 232), (232, 233), (233, 234), (234, 235), (235, 236), (236, 237), (237, 238), (238, 239), (239, 240), (240, 241), (241, 242), (242, 243), (243, 244), (244, 245), (245, 246), (246, 247), (247, 248), (248, 249), (249, 250), (250, 251), (251, 252), (252, 253), (253, 254), (254, 255), (255, 256), (257, 258), (257, 288), (258, 259), (259, 260), (260, 261), (261, 262), (262, 263), (263, 264), (264, 265), (265, 266), (266, 267), (267, 268), (268, 269), (269, 270), (270, 271), (271, 272), (272, 273), (273, 274), (274, 275), (275, 276), (276, 277), (277, 278), (278, 279), (279, 280), (280, 281), (281, 282), (282, 283), (283, 284), (284, 285), (285, 286), (286, 287), (287, 288), (289, 291), (289, 352), (290, 292), (290, 351), (291, 293), (292, 294), (293, 295), (294, 296), (295, 297), (296, 298), (297, 299), (298, 300), (299, 301), (300, 302), (301, 303), (302, 304), (303, 305), (304, 306), (305, 307), (306, 308), (307, 309), (308, 310), (309, 311), (310, 312), (311, 313), (312, 314), (313, 315), (314, 316), (315, 317), (316, 318), (317, 319), (318, 320), (319, 321), (320, 322), (321, 323), (322, 324), (323, 325), (324, 326), (325, 327), (326, 328), (327, 329), (328, 330), (329, 331), (330, 332), (331, 333), (332, 334), (333, 335), (334, 336), (335, 337), (336, 338), (337, 339), (338, 340), (339, 341), (340, 342), (341, 343), (342, 344), (343, 345), (344, 346), (345, 347), (346, 348), (347, 349), (348, 350), (349, 352), (350, 351), (353, 354), (353, 384), (354, 355), (355, 356), (356, 357), (357, 358), (358, 359), (359, 360), (360, 361), (361, 362), (362, 363), (363, 364), (364, 365), (365, 366), (366, 367), (367, 368), (368, 369), (369, 370), (370, 371), (371, 372), (372, 373), (373, 374), (374, 375), (375, 376), (376, 377), (377, 378), (378, 379), (379, 380), (380, 381), (381, 382), (382, 383), (383, 384), (385, 418), (385, 448), (386, 387), (386, 417), (387, 388), (388, 389), (389, 390), (390, 391), (391, 392), (392, 393), (393, 394), (394, 395), (395, 396), (396, 397), (397, 398), (398, 399), (399, 400), (400, 401), (401, 402), (402, 403), (403, 404), (404, 405), (405, 406), (406, 407), (407, 408), (408, 409), (409, 410), (410, 411), (411, 412), (412, 413), (413, 414), (414, 415), (415, 416), (416, 417), (418, 419), (419, 420), (420, 421), (421, 422), (422, 423), (423, 424), (424, 425), (425, 426), (426, 427), (427, 428), (428, 429), (429, 430), (430, 431), (431, 432), (432, 433), (433, 434), (434, 435), (435, 436), (436, 437), (437, 438), (438, 439), (439, 440), (440, 441), (441, 442), (442, 443), (443, 444), (444, 445), (445, 446), (446, 447), (447, 448), (449, 450), (450, 451), (451, 452), (452, 453), (453, 454), (454, 455), (455, 456), (456, 457), (457, 458), (458, 459), (459, 460), (460, 461), (461, 462), (462, 463), (463, 464), (464, 465), (465, 466), (466, 467), (467, 468), (468, 469), (469, 470), (470, 471), (471, 472), (472, 473), (473, 474), (474, 475), (475, 476), (476, 477), (477, 478), (478, 479), (480, 481), (480, 511), (481, 482), (482, 483), (483, 484), (484, 485), (485, 486), (486, 487), (487, 488), (488, 489), (489, 490), (490, 491), (491, 492), (492, 493), (493, 494), (494, 495), (495, 496), (496, 497), (497, 498), (498, 499), (499, 500), (500, 501), (501, 502), (502, 503), (503, 504), (504, 505), (505, 506), (506, 507), (507, 508), (508, 509), (509, 510), (510, 511), (512, 513), (512, 543), (513, 514), (514, 515), (515, 516), (516, 517), (517, 518), (518, 519), (519, 520), (520, 521), (521, 522), (522, 523), (523, 524), (524, 525), (525, 526), (526, 527), (527, 528), (528, 529), (529, 530), (530, 531), (531, 532), (532, 533), (533, 534), (534, 535), (535, 536), (536, 537), (537, 538), (538, 539), (539, 540), (540, 541), (541, 542), (542, 543)])
me_cylinder.attributes.new('sharp_edge', 'BOOLEAN', 'EDGE').data.foreach_set('value', [ (min(e.vertices), max(e.vertices)) in _k for e in me_cylinder.edges])
_uv = me_cylinder.uv_layers.new(name='UVMap')
_uv.uv.foreach_set('vector', [0.05377, 0.919, 0.05768, 0.92, 0.05754, 0.9206, 0.0536, 0.9198, 0.0536, 0.9198, 0.05754, 0.9206, 0.05741, 0.9212, 0.05345, 0.9205, 0.05345, 0.9205, 0.05741, 0.9212, 0.05731, 0.9218, 0.05333, 0.9212, 0.05333, 0.9212, 0.05731, 0.9218, 0.05722, 0.9225, 0.05322, 0.922, 0.05322, 0.922, 0.05722, 0.9225, 0.05715, 0.9231, 0.05314, 0.9227, 0.05314, 0.9227, 0.05715, 0.9231, 0.0571, 0.9237, 0.05308, 0.9235, 0.05308, 0.9235, 0.0571, 0.9237, 0.05707, 0.9243, 0.05305, 0.9242, 0.05305, 0.9242, 0.05707, 0.9243, 0.05706, 0.925, 0.05304, 0.925, 0.05304, 0.925, 0.05706, 0.925, 0.05707, 0.9256, 0.05305, 0.9257, 0.05305, 0.9257, 0.05707, 0.9256, 0.0571, 0.9262, 0.05308, 0.9265, 0.05308, 0.9265, 0.0571, 0.9262, 0.05715, 0.9268, 0.05314, 0.9272, 0.05314, 0.9272, 0.05715, 0.9268, 0.05722, 0.9274, 0.05322, 0.9279, 0.05322, 0.9279, 0.05722, 0.9274, 0.05731, 0.9281, 0.05333, 0.9287, 0.05333, 0.9287, 0.05731, 0.9281, 0.05741, 0.9287, 0.05345, 0.9294, 0.05345, 0.9294, 0.05741, 0.9287, 0.05754, 0.9293, 0.0536, 0.9302, 0.0536, 0.9302, 0.05754, 0.9293, 0.05768, 0.9299, 0.05377, 0.9309, 0.05377, 0.9309, 0.05768, 0.9299, 0.05784, 0.9305, 0.05397, 0.9316, 0.05397, 0.9316, 0.05784, 0.9305, 0.05802, 0.9311, 0.05419, 0.9323, 0.05419, 0.9323, 0.05802, 0.9311, 0.05822, 0.9317, 0.05443, 0.933, 0.05443, 0.933, 0.05822, 0.9317, 0.05844, 0.9323, 0.05469, 0.9337, 0.05469, 0.9337, 0.05844, 0.9323, 0.05868, 0.9328, 0.05497, 0.9344, 0.05497, 0.9344, 0.05868, 0.9328, 0.05893, 0.9334, 0.05527, 0.9351, 0.05527, 0.9351, 0.05893, 0.9334, 0.0592, 0.934, 0.0556, 0.9358, 0.0556, 0.9358, 0.0592, 0.934, 0.05949, 0.9345, 0.05594, 0.9364, 0.05594, 0.9135, 0.05949, 0.9154, 0.0592, 0.9159, 0.0556, 0.9141, 0.0556, 0.9141, 0.0592, 0.9159, 0.05893, 0.9165, 0.05527, 0.9148, 0.05527, 0.9148, 0.05893, 0.9165, 0.05868, 0.9171, 0.05497, 0.9155, 0.05497, 0.9155, 0.05868, 0.9171, 0.05844, 0.9176, 0.05469, 0.9162, 0.05469, 0.9162, 0.05844, 0.9176, 0.05822, 0.9182, 0.05443, 0.9169, 0.05443, 0.9169, 0.05822, 0.9182, 0.05802, 0.9188, 0.05419, 0.9176, 0.3137, 0.9671, 0.3137, 0.9654, 0.3325, 0.9654, 0.3325, 0.9671, 0.05419, 0.9176, 0.05802, 0.9188, 0.05784, 0.9194, 0.05397, 0.9183, 0.05397, 0.9183, 0.05784, 0.9194, 0.05768, 0.92, 0.05377, 0.919, 0.07525, 0.9009, 0.07556, 0.9007, 0.0759, 0.9006, 0.07626, 0.9005, 0.07663, 0.9005, 0.07699, 0.9006, 0.07733, 0.9007, 0.07763, 0.9009, 0.07789, 0.9012, 0.0781, 0.9015, 0.07824, 0.9018, 0.07831, 0.9022, 0.07831, 0.9026, 0.07824, 0.9029, 0.0781, 0.9033, 0.07789, 0.9036, 0.07763, 0.9038, 0.07733, 0.904, 0.07699, 0.9042, 0.07663, 0.9042, 0.07626, 0.9042, 0.0759, 0.9042, 0.07556, 0.904, 0.07525, 0.9038, 0.07499, 0.9036, 0.07479, 0.9033, 0.07465, 0.9029, 0.07458, 0.9026, 0.07458, 0.9022, 0.07465, 0.9018, 0.07479, 0.9015, 0.07499, 0.9012, 0.06878, 0.9368, 0.06878, 0.935, 0.06878, 0.935, 0.06878, 0.9368, 0.3137, 0.9291, 0.3137, 0.9274, 0.3325, 0.9274, 0.3325, 0.9291, 0.3137, 0.9447, 0.3137, 0.9429, 0.3325, 0.9429, 0.3325, 0.9447, 0.3137, 0.9602, 0.3137, 0.9585, 0.3325, 0.9585, 0.3325, 0.9602, 0.3137, 0.9205, 0.3137, 0.9187, 0.3325, 0.9187, 0.3325, 0.9205, 0.3137, 0.9377, 0.3137, 0.936, 0.3325, 0.936, 0.3325, 0.9377, 0.3137, 0.9533, 0.3137, 0.9516, 0.3325, 0.9516, 0.3325, 0.9533, 0.3137, 0.9136, 0.3137, 0.9118, 0.3325, 0.9118, 0.3325, 0.9136, 0.3137, 0.9308, 0.3137, 0.9291, 0.3325, 0.9291, 0.3325, 0.9308, 0.3137, 0.9464, 0.3137, 0.9447, 0.3325, 0.9447, 0.3325, 0.9464, 0.3137, 0.9619, 0.3137, 0.9602, 0.3325, 0.9602, 0.3325, 0.9619, 0.3137, 0.9222, 0.3137, 0.9205, 0.3325, 0.9205, 0.3325, 0.9222, 0.3137, 0.9395, 0.3137, 0.9377, 0.3325, 0.9377, 0.3325, 0.9395, 0.3137, 0.955, 0.3137, 0.9533, 0.3325, 0.9533, 0.3325, 0.955, 0.3137, 0.9153, 0.3137, 0.9136, 0.3325, 0.9136, 0.3325, 0.9153, 0.3137, 0.9326, 0.3137, 0.9308, 0.3325, 0.9308, 0.3325, 0.9326, 0.3137, 0.9481, 0.3137, 0.9464, 0.3325, 0.9464, 0.3325, 0.9481, 0.3137, 0.9637, 0.3137, 0.9619, 0.3325, 0.9619, 0.3325, 0.9637, 0.3137, 0.9239, 0.3137, 0.9222, 0.3325, 0.9222, 0.3325, 0.9239, 0.3137, 0.9412, 0.3137, 0.9395, 0.3325, 0.9395, 0.3325, 0.9412, 0.3137, 0.9568, 0.3137, 0.955, 0.3325, 0.955, 0.3325, 0.9568, 0.3137, 0.917, 0.3137, 0.9153, 0.3325, 0.9153, 0.3325, 0.917, 0.3137, 0.9343, 0.3137, 0.9326, 0.3325, 0.9326, 0.3325, 0.9343, 0.3137, 0.9498, 0.3137, 0.9481, 0.3325, 0.9481, 0.3325, 0.9498, 0.3137, 0.9654, 0.3137, 0.9637, 0.3325, 0.9637, 0.3325, 0.9654, 0.3137, 0.9274, 0.3137, 0.9256, 0.3325, 0.9256, 0.3325, 0.9274, 0.3137, 0.9256, 0.3137, 0.9239, 0.3325, 0.9239, 0.3325, 0.9256, 0.3137, 0.9429, 0.3137, 0.9412, 0.3325, 0.9412, 0.3325, 0.9429, 0.3137, 0.9585, 0.3137, 0.9568, 0.3325, 0.9568, 0.3325, 0.9585, 0.3137, 0.9187, 0.3137, 0.917, 0.3325, 0.917, 0.3325, 0.9187, 0.3137, 0.936, 0.3137, 0.9343, 0.3325, 0.9343, 0.3325, 0.936, 0.3137, 0.9516, 0.3137, 0.9498, 0.3325, 0.9498, 0.3325, 0.9516, 0.06878, 0.9022, 0.06878, 0.9005, 0.06878, 0.9005, 0.06878, 0.9022, 0.06878, 0.9005, 0.06878, 0.8988, 0.06878, 0.8988, 0.06878, 0.9005, 0.06878, 0.9126, 0.06878, 0.9109, 0.06878, 0.9109, 0.06878, 0.9126, 0.06878, 0.9109, 0.06878, 0.9091, 0.06878, 0.9091, 0.06878, 0.9109, 0.06878, 0.9091, 0.06878, 0.9074, 0.06878, 0.9074, 0.06878, 0.9091, 0.06878, 0.9316, 0.06878, 0.9299, 0.06878, 0.9299, 0.06878, 0.9316, 0.06878, 0.9385, 0.06878, 0.9368, 0.06878, 0.9368, 0.06878, 0.9385, 0.06878, 0.8988, 0.06878, 0.897, 0.06878, 0.897, 0.06878, 0.8988, 0.06878, 0.9074, 0.06878, 0.9057, 0.06878, 0.9057, 0.06878, 0.9074, 0.06878, 0.9299, 0.06878, 0.9281, 0.06878, 0.9281, 0.06878, 0.9299, 0.06878, 0.897, 0.06878, 0.8953, 0.06878, 0.8953, 0.06878, 0.897, 0.06878, 0.9057, 0.06878, 0.9039, 0.06878, 0.9039, 0.06878, 0.9057, 0.06878, 0.9281, 0.06878, 0.9264, 0.06878, 0.9264, 0.06878, 0.9281, 0.06878, 0.8953, 0.06878, 0.8936, 0.06878, 0.8936, 0.06878, 0.8953, 0.06878, 0.9039, 0.06878, 0.9022, 0.06878, 0.9022, 0.06878, 0.9039, 0.06878, 0.9264, 0.06878, 0.9247, 0.06878, 0.9247, 0.06878, 0.9264, 0.06878, 0.8936, 0.06878, 0.8918, 0.06878, 0.8918, 0.06878, 0.8936, 0.06878, 0.9247, 0.06878, 0.9229, 0.06878, 0.9229, 0.06878, 0.9247, 0.06878, 0.8918, 0.06878, 0.8901, 0.06878, 0.8901, 0.06878, 0.8918, 0.06878, 0.9229, 0.06878, 0.9212, 0.06878, 0.9212, 0.06878, 0.9229, 0.06878, 0.8901, 0.06878, 0.8884, 0.06878, 0.8884, 0.06878, 0.8901, 0.06878, 0.9212, 0.06878, 0.9195, 0.06878, 0.9195, 0.06878, 0.9212, 0.06878, 0.9437, 0.06878, 0.942, 0.06878, 0.942, 0.06878, 0.9437, 0.06878, 0.9195, 0.06878, 0.9178, 0.06878, 0.9178, 0.06878, 0.9195, 0.06878, 0.942, 0.06878, 0.9402, 0.06878, 0.9402, 0.06878, 0.942, 0.06878, 0.916, 0.06878, 0.9143, 0.06878, 0.9143, 0.06878, 0.916, 0.06878, 0.9178, 0.06878, 0.916, 0.06878, 0.916, 0.06878, 0.9178, 0.06878, 0.9402, 0.06878, 0.9385, 0.06878, 0.9385, 0.06878, 0.9402, 0.06878, 0.9143, 0.06878, 0.9126, 0.06878, 0.9126, 0.06878, 0.9143, 0.06878, 0.935, 0.06878, 0.9333, 0.06878, 0.9333, 0.06878, 0.935, 0.06878, 0.9333, 0.06878, 0.9316, 0.06878, 0.9316, 0.06878, 0.9333, 0.06149, 0.8841, 0.06954, 0.8841, 0.06954, 0.8857, 0.06149, 0.8857, 0.06149, 0.8826, 0.06954, 0.8826, 0.06954, 0.8841, 0.06149, 0.8841, 0.06149, 0.881, 0.06954, 0.881, 0.06954, 0.8826, 0.06149, 0.8826, 0.06149, 0.8794, 0.06954, 0.8794, 0.06954, 0.881, 0.06149, 0.881, 0.06149, 0.8778, 0.06954, 0.8778, 0.06954, 0.8794, 0.06149, 0.8794, 0.06149, 0.8762, 0.06954, 0.8762, 0.06954, 0.8778, 0.06149, 0.8778, 0.06149, 0.8747, 0.06954, 0.8747, 0.06954, 0.8762, 0.06149, 0.8762, 0.06149, 0.8731, 0.06954, 0.8731, 0.06954, 0.8747, 0.06149, 0.8747, 0.06149, 0.922, 0.06954, 0.922, 0.06954, 0.9236, 0.06149, 0.9236, 0.06149, 0.9204, 0.06954, 0.9204, 0.06954, 0.922, 0.06149, 0.922, 0.06149, 0.9188, 0.06954, 0.9188, 0.06954, 0.9204, 0.06149, 0.9204, 0.06149, 0.9173, 0.06954, 0.9173, 0.06954, 0.9188, 0.06149, 0.9188, 0.06149, 0.9157, 0.06954, 0.9157, 0.06954, 0.9173, 0.06149, 0.9173, 0.06149, 0.9141, 0.06954, 0.9141, 0.06954, 0.9157, 0.06149, 0.9157, 0.06149, 0.9125, 0.06954, 0.9125, 0.06954, 0.9141, 0.06149, 0.9141, 0.06149, 0.911, 0.06954, 0.911, 0.06954, 0.9125, 0.06149, 0.9125, 0.04812, 0.9214, 0.05782, 0.9214, 0.05782, 0.9233, 0.04812, 0.9233, 0.04812, 0.9195, 0.05782, 0.9195, 0.05782, 0.9214, 0.04812, 0.9214, 0.04812, 0.9176, 0.05782, 0.9176, 0.05782, 0.9195, 0.04812, 0.9195, 0.04812, 0.9157, 0.05782, 0.9157, 0.05782, 0.9176, 0.04812, 0.9176, 0.04812, 0.9138, 0.05782, 0.9138, 0.05782, 0.9157, 0.04812, 0.9157, 0.04812, 0.9119, 0.05782, 0.9119, 0.05782, 0.9138, 0.04812, 0.9138, 0.04812, 0.91, 0.05782, 0.91, 0.05782, 0.9119, 0.04812, 0.9119, 0.04812, 0.9081, 0.05782, 0.9081, 0.05782, 0.91, 0.04812, 0.91, 0.04812, 0.9062, 0.05782, 0.9062, 0.05782, 0.9081, 0.04812, 0.9081, 0.04812, 0.9043, 0.05782, 0.9043, 0.05782, 0.9062, 0.04812, 0.9062, 0.04812, 0.9024, 0.05782, 0.9024, 0.05782, 0.9043, 0.04812, 0.9043, 0.04812, 0.9005, 0.05782, 0.9005, 0.05782, 0.9024, 0.04812, 0.9024, 0.04812, 0.8986, 0.05782, 0.8986, 0.05782, 0.9005, 0.04812, 0.9005, 0.04812, 0.8967, 0.05782, 0.8967, 0.05782, 0.8986, 0.04812, 0.8986, 0.04812, 0.8948, 0.05782, 0.8948, 0.05782, 0.8967, 0.04812, 0.8967, 0.04812, 0.8929, 0.05782, 0.8929, 0.05782, 0.8948, 0.04812, 0.8948, 0.07379, 0.9131, 0.0721, 0.9131, 0.0721, 0.9127, 0.07379, 0.9127, 0.07379, 0.9127, 0.0721, 0.9127, 0.0721, 0.9123, 0.07379, 0.9123, 0.07379, 0.9123, 0.0721, 0.9123, 0.0721, 0.912, 0.07379, 0.912, 0.07379, 0.912, 0.0721, 0.912, 0.0721, 0.9116, 0.07379, 0.9116, 0.07379, 0.9116, 0.0721, 0.9116, 0.0721, 0.9112, 0.07379, 0.9112, 0.07379, 0.9112, 0.0721, 0.9112, 0.0721, 0.9109, 0.07379, 0.9109, 0.07379, 0.9109, 0.0721, 0.9109, 0.0721, 0.9105, 0.07379, 0.9105, 0.07379, 0.9105, 0.0721, 0.9105, 0.0721, 0.9101, 0.07379, 0.9101, 0.07379, 0.9101, 0.0721, 0.9101, 0.0721, 0.9098, 0.07379, 0.9098, 0.07379, 0.9098, 0.0721, 0.9098, 0.0721, 0.9094, 0.07379, 0.9094, 0.07379, 0.9094, 0.0721, 0.9094, 0.0721, 0.909, 0.07379, 0.909, 0.07379, 0.909, 0.0721, 0.909, 0.0721, 0.9087, 0.07379, 0.9087, 0.07379, 0.9087, 0.0721, 0.9087, 0.0721, 0.9083, 0.07379, 0.9083, 0.07379, 0.9083, 0.0721, 0.9083, 0.0721, 0.9079, 0.07379, 0.9079, 0.07379, 0.9079, 0.0721, 0.9079, 0.0721, 0.9076, 0.07379, 0.9076, 0.07379, 0.9076, 0.0721, 0.9076, 0.0721, 0.9072, 0.07379, 0.9072, 0.07379, 0.9072, 0.0721, 0.9072, 0.0721, 0.9068, 0.07379, 0.9068, 0.07379, 0.9068, 0.0721, 0.9068, 0.0721, 0.9065, 0.07379, 0.9065, 0.07379, 0.9065, 0.0721, 0.9065, 0.0721, 0.9061, 0.07379, 0.9061, 0.07379, 0.9061, 0.0721, 0.9061, 0.0721, 0.9057, 0.07379, 0.9057, 0.07379, 0.9057, 0.0721, 0.9057, 0.0721, 0.9054, 0.07379, 0.9054, 0.07379, 0.9054, 0.0721, 0.9054, 0.0721, 0.905, 0.07379, 0.905, 0.07379, 0.905, 0.0721, 0.905, 0.0721, 0.9046, 0.07379, 0.9046, 0.07379, 0.9046, 0.0721, 0.9046, 0.0721, 0.9042, 0.07379, 0.9042, 0.07379, 0.916, 0.0721, 0.916, 0.0721, 0.9157, 0.07379, 0.9157, 0.07379, 0.9157, 0.0721, 0.9157, 0.0721, 0.9153, 0.07379, 0.9153, 0.07379, 0.9153, 0.0721, 0.9153, 0.0721, 0.9149, 0.07379, 0.9149, 0.07379, 0.9149, 0.0721, 0.9149, 0.0721, 0.9145, 0.07379, 0.9145, 0.07379, 0.9145, 0.0721, 0.9145, 0.0721, 0.9142, 0.07379, 0.9142, 0.07379, 0.9142, 0.0721, 0.9142, 0.0721, 0.9138, 0.07379, 0.9138, 0.07379, 0.9138, 0.0721, 0.9138, 0.0721, 0.9134, 0.07379, 0.9134, 0.07379, 0.9134, 0.0721, 0.9134, 0.0721, 0.9131, 0.07379, 0.9131, 0.3114, 0.9266, 0.3223, 0.9266, 0.3223, 0.9277, 0.3114, 0.9277, 0.3114, 0.9277, 0.3223, 0.9277, 0.3223, 0.9288, 0.3114, 0.9288, 0.3114, 0.9288, 0.3223, 0.9288, 0.3223, 0.9298, 0.3114, 0.9298, 0.3114, 0.9298, 0.3223, 0.9298, 0.3223, 0.9309, 0.3114, 0.9309, 0.3114, 0.9309, 0.3223, 0.9309, 0.3223, 0.9319, 0.3114, 0.9319, 0.3114, 0.9319, 0.3223, 0.9319, 0.3223, 0.933, 0.3114, 0.933, 0.3114, 0.933, 0.3223, 0.933, 0.3223, 0.9341, 0.3114, 0.9341, 0.3114, 0.9341, 0.3223, 0.9341, 0.3223, 0.9351, 0.3114, 0.9351, 0.3114, 0.9351, 0.3223, 0.9351, 0.3223, 0.9362, 0.3114, 0.9362, 0.3114, 0.9362, 0.3223, 0.9362, 0.3223, 0.9373, 0.3114, 0.9373, 0.3114, 0.9373, 0.3223, 0.9373, 0.3223, 0.9383, 0.3114, 0.9383, 0.3114, 0.9383, 0.3223, 0.9383, 0.3223, 0.9394, 0.3114, 0.9394, 0.3114, 0.9394, 0.3223, 0.9394, 0.3223, 0.9405, 0.3114, 0.9405, 0.3114, 0.9405, 0.3223, 0.9405, 0.3223, 0.9415, 0.3114, 0.9415, 0.3114, 0.9415, 0.3223, 0.9415, 0.3223, 0.9426, 0.3114, 0.9426, 0.3114, 0.9426, 0.3223, 0.9426, 0.3223, 0.9437, 0.3114, 0.9437, 0.3114, 0.9437, 0.3223, 0.9437, 0.3223, 0.9447, 0.3114, 0.9447, 0.3114, 0.9447, 0.3223, 0.9447, 0.3223, 0.9458, 0.3114, 0.9458, 0.3114, 0.9458, 0.3223, 0.9458, 0.3223, 0.9469, 0.3114, 0.9469, 0.3114, 0.9469, 0.3223, 0.9469, 0.3223, 0.9479, 0.3114, 0.9479, 0.3114, 0.9479, 0.3223, 0.9479, 0.3223, 0.949, 0.3114, 0.949, 0.3114, 0.949, 0.3223, 0.949, 0.3223, 0.95, 0.3114, 0.95, 0.3114, 0.95, 0.3223, 0.95, 0.3223, 0.9511, 0.3114, 0.9511, 0.3114, 0.9511, 0.3223, 0.9511, 0.3223, 0.9522, 0.3114, 0.9522, 0.3114, 0.9181, 0.3223, 0.9181, 0.3223, 0.9192, 0.3114, 0.9192, 0.3114, 0.9192, 0.3223, 0.9192, 0.3223, 0.9202, 0.3114, 0.9202, 0.3114, 0.9202, 0.3223, 0.9202, 0.3223, 0.9213, 0.3114, 0.9213, 0.3114, 0.9213, 0.3223, 0.9213, 0.3223, 0.9224, 0.3114, 0.9224, 0.3114, 0.9224, 0.3223, 0.9224, 0.3223, 0.9234, 0.3114, 0.9234, 0.3114, 0.9234, 0.3223, 0.9234, 0.3223, 0.9245, 0.3114, 0.9245, 0.3114, 0.9245, 0.3223, 0.9245, 0.3223, 0.9256, 0.3114, 0.9256, 0.3114, 0.9256, 0.3223, 0.9256, 0.3223, 0.9266, 0.3114, 0.9266, 0.07943, 0.9023, 0.07943, 0.9007, 0.07965, 0.9007, 0.07965, 0.9023, 0.08235, 0.8976, 0.08235, 0.8991, 0.08214, 0.8991, 0.08214, 0.8976, 0.08235, 0.8882, 0.08235, 0.8898, 0.08214, 0.8898, 0.08214, 0.8882, 0.07943, 0.9039, 0.07943, 0.9023, 0.07965, 0.9023, 0.07965, 0.9039, 0.08235, 0.896, 0.08235, 0.8976, 0.08214, 0.8976, 0.08214, 0.896, 0.08235, 0.8866, 0.08235, 0.8882, 0.08214, 0.8882, 0.08214, 0.8866, 0.07943, 0.9054, 0.07943, 0.9039, 0.07965, 0.9039, 0.07965, 0.9054, 0.08235, 0.8944, 0.08235, 0.896, 0.08214, 0.896, 0.08214, 0.8944, 0.08235, 0.8851, 0.08235, 0.8866, 0.08214, 0.8866, 0.08214, 0.8851, 0.07943, 0.907, 0.07943, 0.9054, 0.07965, 0.9054, 0.07965, 0.907, 0.08235, 0.8929, 0.08235, 0.8944, 0.08214, 0.8944, 0.08214, 0.8929, 0.08235, 0.8835, 0.08235, 0.8851, 0.08214, 0.8851, 0.08214, 0.8835, 0.07943, 0.9086, 0.07943, 0.907, 0.07965, 0.907, 0.07965, 0.9086, 0.08235, 0.8913, 0.08235, 0.8929, 0.08214, 0.8929, 0.08214, 0.8913, 0.08235, 0.8819, 0.08235, 0.8835, 0.08214, 0.8835, 0.08213, 0.8819, 0.07943, 0.9101, 0.07943, 0.9086, 0.07965, 0.9086, 0.07965, 0.9101, 0.08233, 0.8804, 0.08235, 0.8819, 0.08213, 0.8819, 0.08212, 0.8804, 0.07943, 0.9117, 0.07943, 0.9101, 0.07965, 0.9101, 0.07965, 0.9117, 0.08224, 0.8789, 0.08233, 0.8804, 0.08212, 0.8804, 0.08203, 0.8789, 0.07943, 0.9132, 0.07943, 0.9117, 0.07965, 0.9117, 0.07965, 0.9133, 0.08234, 0.9273, 0.08225, 0.9288, 0.08204, 0.9288, 0.08212, 0.9273, 0.07943, 0.9148, 0.07943, 0.9132, 0.07965, 0.9133, 0.07965, 0.9148, 0.08235, 0.9257, 0.08234, 0.9273, 0.08212, 0.9273, 0.08213, 0.9257, 0.07943, 0.9164, 0.07943, 0.9148, 0.07965, 0.9148, 0.07965, 0.9164, 0.08235, 0.9242, 0.08235, 0.9257, 0.08213, 0.9257, 0.08214, 0.9242, 0.07943, 0.9179, 0.07943, 0.9164, 0.07965, 0.9164, 0.07965, 0.9179, 0.08235, 0.9226, 0.08235, 0.9242, 0.08214, 0.9242, 0.08214, 0.9226, 0.07943, 0.9195, 0.07943, 0.9179, 0.07965, 0.9179, 0.07965, 0.9195, 0.08235, 0.921, 0.08235, 0.9226, 0.08214, 0.9226, 0.08214, 0.921, 0.07943, 0.9211, 0.07943, 0.9195, 0.07965, 0.9195, 0.07965, 0.9211, 0.08235, 0.9195, 0.08235, 0.921, 0.08214, 0.921, 0.08214, 0.9195, 0.07943, 0.9226, 0.07943, 0.9211, 0.07965, 0.9211, 0.07965, 0.9226, 0.3573, 0.9456, 0.4042, 0.9465, 0.4042, 0.9487, 0.3573, 0.9479, 0.3574, 0.9433, 0.4042, 0.9443, 0.4042, 0.9465, 0.3573, 0.9456, 0.3574, 0.941, 0.4043, 0.942, 0.4042, 0.9443, 0.3574, 0.9433, 0.3575, 0.9387, 0.4043, 0.9398, 0.4043, 0.942, 0.3574, 0.941, 0.3575, 0.9364, 0.4044, 0.9376, 0.4043, 0.9398, 0.3575, 0.9387, 0.3576, 0.9341, 0.4044, 0.9354, 0.4044, 0.9376, 0.3575, 0.9364, 0.3577, 0.9319, 0.4045, 0.9332, 0.4044, 0.9354, 0.3576, 0.9341, 0.3577, 0.9296, 0.4046, 0.931, 0.4045, 0.9332, 0.3577, 0.9319, 0.3014, 0.9444, 0.375, 0.9423, 0.3751, 0.9457, 0.3015, 0.9481, 0.3013, 0.9408, 0.3749, 0.9388, 0.375, 0.9423, 0.3014, 0.9444, 0.3012, 0.9372, 0.3748, 0.9353, 0.3749, 0.9388, 0.3013, 0.9408, 0.3011, 0.9336, 0.3748, 0.9319, 0.3748, 0.9353, 0.3012, 0.9372, 0.301, 0.93, 0.3747, 0.9284, 0.3748, 0.9319, 0.3011, 0.9336, 0.3009, 0.9264, 0.3746, 0.9249, 0.3747, 0.9284, 0.301, 0.93, 0.3008, 0.9228, 0.3745, 0.9215, 0.3746, 0.9249, 0.3009, 0.9264, 0.3008, 0.9192, 0.3745, 0.918, 0.3745, 0.9215, 0.3008, 0.9228, 0.3613, 0.963, 0.8389, 0.9565, 0.8392, 0.9789, 0.3617, 0.9864, 0.361, 0.9396, 0.8386, 0.934, 0.8389, 0.9565, 0.3613, 0.963, 0.3608, 0.9162, 0.8383, 0.9115, 0.8386, 0.934, 0.361, 0.9396, 0.3606, 0.8928, 0.8381, 0.8891, 0.8383, 0.9115, 0.3608, 0.9162, 0.3604, 0.8694, 0.838, 0.8666, 0.8381, 0.8891, 0.3606, 0.8928, 0.3603, 0.846, 0.8379, 0.8441, 0.838, 0.8666, 0.3604, 0.8694, 0.3602, 0.8226, 0.8378, 0.8217, 0.8379, 0.8441, 0.3603, 0.846, 0.3602, 0.7992, 0.8378, 0.7992, 0.8378, 0.8217, 0.3602, 0.8226, 0.3602, 0.7758, 0.8378, 0.7767, 0.8378, 0.7992, 0.3602, 0.7992, 0.3603, 0.7524, 0.8379, 0.7543, 0.8378, 0.7767, 0.3602, 0.7758, 0.3604, 0.729, 0.838, 0.7318, 0.8379, 0.7543, 0.3603, 0.7524, 0.3606, 0.7056, 0.8381, 0.7093, 0.838, 0.7318, 0.3604, 0.729, 0.3608, 0.6822, 0.8383, 0.6869, 0.8381, 0.7093, 0.3606, 0.7056, 0.361, 0.6588, 0.8386, 0.6644, 0.8383, 0.6869, 0.3608, 0.6822, 0.3613, 0.6354, 0.8389, 0.6419, 0.8386, 0.6644, 0.361, 0.6588, 0.3617, 0.612, 0.8392, 0.6195, 0.8389, 0.6419, 0.3613, 0.6354, 0.07901, 0.8928, 0.07901, 0.8944, 0.07877, 0.8944, 0.07877, 0.8928, 0.07605, 0.9257, 0.07605, 0.9241, 0.07628, 0.9241, 0.07628, 0.9257, 0.07605, 0.9163, 0.07605, 0.9147, 0.07628, 0.9147, 0.07628, 0.9163, 0.07901, 0.8944, 0.07901, 0.896, 0.07877, 0.896, 0.07877, 0.8944, 0.07605, 0.9241, 0.07605, 0.9226, 0.07628, 0.9226, 0.07628, 0.9241, 0.07605, 0.9147, 0.07605, 0.9132, 0.07628, 0.9132, 0.07628, 0.9147, 0.07901, 0.896, 0.07901, 0.8975, 0.07877, 0.8975, 0.07877, 0.896, 0.07605, 0.9226, 0.07605, 0.921, 0.07628, 0.921, 0.07628, 0.9226, 0.07605, 0.9132, 0.07605, 0.9116, 0.07628, 0.9116, 0.07628, 0.9132, 0.07901, 0.8975, 0.07901, 0.8991, 0.07877, 0.8991, 0.07877, 0.8975, 0.07605, 0.921, 0.07605, 0.9194, 0.07628, 0.9194, 0.07628, 0.921, 0.07605, 0.9116, 0.07605, 0.9101, 0.07628, 0.9101, 0.07628, 0.9116, 0.07901, 0.8991, 0.07901, 0.9007, 0.07877, 0.9007, 0.07877, 0.8991, 0.07605, 0.9194, 0.07605, 0.9179, 0.07628, 0.9179, 0.07628, 0.9194, 0.07605, 0.9101, 0.07605, 0.9085, 0.07628, 0.9085, 0.07628, 0.9101, 0.07901, 0.9007, 0.07901, 0.9022, 0.07877, 0.9022, 0.07877, 0.9007, 0.07605, 0.9179, 0.07605, 0.9163, 0.07628, 0.9163, 0.07628, 0.9179, 0.07605, 0.9085, 0.07605, 0.9069, 0.07628, 0.9069, 0.07628, 0.9085, 0.07901, 0.9022, 0.07901, 0.9038, 0.07877, 0.9038, 0.07877, 0.9022, 0.07605, 0.9069, 0.07605, 0.9054, 0.07628, 0.9054, 0.07628, 0.9069, 0.07901, 0.9038, 0.07901, 0.9053, 0.07877, 0.9053, 0.07877, 0.9038, 0.07605, 0.9054, 0.07605, 0.9038, 0.07628, 0.9038, 0.07628, 0.9054, 0.07901, 0.9053, 0.07901, 0.9069, 0.07877, 0.9069, 0.07877, 0.9053, 0.07605, 0.9038, 0.07605, 0.9023, 0.07628, 0.9023, 0.07628, 0.9038, 0.07901, 0.9069, 0.07901, 0.9085, 0.07877, 0.9085, 0.07877, 0.9069, 0.07901, 0.9163, 0.07901, 0.9178, 0.07877, 0.9178, 0.07877, 0.9163, 0.07605, 0.9023, 0.07605, 0.9007, 0.07628, 0.9007, 0.07628, 0.9023, 0.07901, 0.9085, 0.07901, 0.91, 0.07877, 0.91, 0.07877, 0.9085, 0.07901, 0.9178, 0.07901, 0.9194, 0.07877, 0.9194, 0.07877, 0.9178, 0.07605, 0.9007, 0.07605, 0.8991, 0.07628, 0.8991, 0.07628, 0.9007, 0.07901, 0.91, 0.07901, 0.9116, 0.07877, 0.9116, 0.07877, 0.91, 0.07901, 0.9194, 0.07901, 0.921, 0.07877, 0.921, 0.07877, 0.9194, 0.3159, 0.8863, 0.3134, 0.8863, 0.3134, 0.8848, 0.3159, 0.8847, 0.3159, 0.8879, 0.3134, 0.8879, 0.3134, 0.8863, 0.3159, 0.8863, 0.3159, 0.8894, 0.3134, 0.8895, 0.3134, 0.8879, 0.3159, 0.8879, 0.3159, 0.891, 0.3134, 0.891, 0.3134, 0.8895, 0.3159, 0.8894, 0.3159, 0.8926, 0.3134, 0.8926, 0.3134, 0.891, 0.3159, 0.891, 0.3159, 0.8941, 0.3134, 0.8942, 0.3134, 0.8926, 0.3159, 0.8926, 0.3159, 0.8957, 0.3134, 0.8957, 0.3134, 0.8942, 0.3159, 0.8941, 0.3158, 0.8972, 0.3135, 0.8972, 0.3134, 0.8957, 0.3159, 0.8957, 0.3159, 0.8486, 0.3134, 0.8486, 0.3135, 0.8471, 0.3158, 0.8471, 0.3159, 0.8501, 0.3134, 0.8502, 0.3134, 0.8486, 0.3159, 0.8486, 0.3159, 0.8517, 0.3134, 0.8517, 0.3134, 0.8502, 0.3159, 0.8501, 0.3159, 0.8533, 0.3134, 0.8533, 0.3134, 0.8517, 0.3159, 0.8517, 0.3159, 0.8548, 0.3134, 0.8549, 0.3134, 0.8533, 0.3159, 0.8533, 0.3159, 0.8564, 0.3134, 0.8565, 0.3134, 0.8549, 0.3159, 0.8548, 0.3159, 0.858, 0.3134, 0.858, 0.3134, 0.8565, 0.3159, 0.8564, 0.3159, 0.8596, 0.3134, 0.8596, 0.3134, 0.858, 0.3159, 0.858, 0.3159, 0.8611, 0.3134, 0.8612, 0.3134, 0.8596, 0.3159, 0.8596, 0.3159, 0.8627, 0.3134, 0.8627, 0.3134, 0.8612, 0.3159, 0.8611, 0.3159, 0.8643, 0.3134, 0.8643, 0.3134, 0.8627, 0.3159, 0.8627, 0.3159, 0.8659, 0.3134, 0.8659, 0.3134, 0.8643, 0.3159, 0.8643, 0.3159, 0.8674, 0.3134, 0.8675, 0.3134, 0.8659, 0.3159, 0.8659, 0.3159, 0.869, 0.3134, 0.869, 0.3134, 0.8675, 0.3159, 0.8674, 0.3159, 0.8706, 0.3134, 0.8706, 0.3134, 0.869, 0.3159, 0.869, 0.3159, 0.8721, 0.3134, 0.8722, 0.3134, 0.8706, 0.3159, 0.8706, 0.3159, 0.8737, 0.3134, 0.8737, 0.3134, 0.8722, 0.3159, 0.8721, 0.3159, 0.8753, 0.3134, 0.8753, 0.3134, 0.8737, 0.3159, 0.8737, 0.3159, 0.8769, 0.3134, 0.8769, 0.3134, 0.8753, 0.3159, 0.8753, 0.3159, 0.8784, 0.3134, 0.8785, 0.3134, 0.8769, 0.3159, 0.8769, 0.3159, 0.88, 0.3134, 0.88, 0.3134, 0.8785, 0.3159, 0.8784, 0.3159, 0.8816, 0.3134, 0.8816, 0.3134, 0.88, 0.3159, 0.88, 0.3159, 0.8831, 0.3134, 0.8832, 0.3134, 0.8816, 0.3159, 0.8816, 0.3159, 0.8847, 0.3134, 0.8848, 0.3134, 0.8832, 0.3159, 0.8831, 0.07607, 0.9272, 0.07605, 0.9257, 0.07628, 0.9257, 0.0763, 0.9272, 0.07901, 0.8913, 0.07901, 0.8928, 0.07877, 0.8928, 0.07877, 0.8913, 0.07616, 0.9288, 0.07607, 0.9272, 0.0763, 0.9272, 0.07639, 0.9287, 0.07901, 0.8897, 0.07901, 0.8913, 0.07877, 0.8913, 0.07877, 0.8897, 0.07607, 0.8804, 0.07615, 0.8789, 0.07637, 0.8789, 0.0763, 0.8804, 0.07901, 0.8882, 0.07901, 0.8897, 0.07877, 0.8897, 0.07877, 0.8882, 0.07605, 0.882, 0.07607, 0.8804, 0.0763, 0.8804, 0.07628, 0.882, 0.07901, 0.8866, 0.07901, 0.8882, 0.07877, 0.8882, 0.07877, 0.8866, 0.07605, 0.8835, 0.07605, 0.882, 0.07628, 0.882, 0.07628, 0.8835, 0.07901, 0.885, 0.07901, 0.8866, 0.07877, 0.8866, 0.07877, 0.885, 0.07605, 0.8851, 0.07605, 0.8835, 0.07628, 0.8835, 0.07628, 0.8851, 0.07901, 0.8835, 0.07901, 0.885, 0.07877, 0.885, 0.07877, 0.8835, 0.07605, 0.8866, 0.07605, 0.8851, 0.07628, 0.8851, 0.07628, 0.8866, 0.07901, 0.8819, 0.07901, 0.8835, 0.07877, 0.8835, 0.07877, 0.8819, 0.07605, 0.8882, 0.07605, 0.8866, 0.07628, 0.8866, 0.07628, 0.8882, 0.07899, 0.8804, 0.07901, 0.8819, 0.07877, 0.8819, 0.07875, 0.8804, 0.07605, 0.8898, 0.07605, 0.8882, 0.07628, 0.8882, 0.07628, 0.8898, 0.07889, 0.8788, 0.07899, 0.8804, 0.07875, 0.8804, 0.07867, 0.8789, 0.07605, 0.8913, 0.07605, 0.8898, 0.07628, 0.8898, 0.07628, 0.8913, 0.07899, 0.9272, 0.07891, 0.9287, 0.07868, 0.9287, 0.07876, 0.9272, 0.07605, 0.8929, 0.07605, 0.8913, 0.07628, 0.8913, 0.07628, 0.8929, 0.07901, 0.9256, 0.07899, 0.9272, 0.07876, 0.9272, 0.07877, 0.9256, 0.07605, 0.8944, 0.07605, 0.8929, 0.07628, 0.8929, 0.07628, 0.8944, 0.07901, 0.9241, 0.07901, 0.9256, 0.07877, 0.9256, 0.07877, 0.9241, 0.07901, 0.9147, 0.07901, 0.9163, 0.07877, 0.9163, 0.07877, 0.9147, 0.07605, 0.896, 0.07605, 0.8944, 0.07628, 0.8944, 0.07628, 0.896, 0.07901, 0.9225, 0.07901, 0.9241, 0.07877, 0.9241, 0.07877, 0.9225, 0.07901, 0.9132, 0.07901, 0.9147, 0.07877, 0.9147, 0.07877, 0.9131, 0.07605, 0.8976, 0.07605, 0.896, 0.07628, 0.896, 0.07628, 0.8976, 0.07901, 0.921, 0.07901, 0.9225, 0.07877, 0.9225, 0.07877, 0.921, 0.07901, 0.9116, 0.07901, 0.9132, 0.07877, 0.9131, 0.07877, 0.9116, 0.07605, 0.8991, 0.07605, 0.8976, 0.07628, 0.8976, 0.07628, 0.8991, 0.05691, 0.88, 0.08149, 0.88, 0.08149, 0.882, 0.05692, 0.882, 0.05691, 0.878, 0.08149, 0.878, 0.08149, 0.88, 0.05691, 0.88, 0.05691, 0.876, 0.08149, 0.876, 0.08149, 0.878, 0.05691, 0.878, 0.05691, 0.8739, 0.08149, 0.8739, 0.08149, 0.876, 0.05691, 0.876, 0.05691, 0.8719, 0.08149, 0.8719, 0.08149, 0.8739, 0.05691, 0.8739, 0.05691, 0.8699, 0.08149, 0.8699, 0.08149, 0.8719, 0.05691, 0.8719, 0.05691, 0.8679, 0.08149, 0.8679, 0.08149, 0.8699, 0.05691, 0.8699, 0.05691, 0.8659, 0.08149, 0.8659, 0.08149, 0.8679, 0.05691, 0.8679, 0.05691, 0.9281, 0.08149, 0.9281, 0.08149, 0.9301, 0.05691, 0.9301, 0.05691, 0.9261, 0.08149, 0.9261, 0.08149, 0.9281, 0.05691, 0.9281, 0.05691, 0.9241, 0.08149, 0.9241, 0.08149, 0.9261, 0.05691, 0.9261, 0.05691, 0.9221, 0.08149, 0.9221, 0.08149, 0.9241, 0.05691, 0.9241, 0.05691, 0.9201, 0.08149, 0.9201, 0.08149, 0.9221, 0.05691, 0.9221, 0.05691, 0.9181, 0.08149, 0.9181, 0.08149, 0.9201, 0.05691, 0.9201, 0.05692, 0.9161, 0.08149, 0.9161, 0.08149, 0.9181, 0.05691, 0.9181, 0.05692, 0.9141, 0.08149, 0.9141, 0.08149, 0.9161, 0.05692, 0.9161, 0.05692, 0.9121, 0.08149, 0.9121, 0.08149, 0.9141, 0.05692, 0.9141, 0.05692, 0.9101, 0.08149, 0.9101, 0.08149, 0.9121, 0.05692, 0.9121, 0.05692, 0.9081, 0.08149, 0.9081, 0.08149, 0.9101, 0.05692, 0.9101, 0.05692, 0.9061, 0.08149, 0.9061, 0.08149, 0.9081, 0.05692, 0.9081, 0.05692, 0.9041, 0.08149, 0.9041, 0.08149, 0.9061, 0.05692, 0.9061, 0.05692, 0.902, 0.08149, 0.902, 0.08149, 0.9041, 0.05692, 0.9041, 0.05692, 0.9, 0.08149, 0.9, 0.08149, 0.902, 0.05692, 0.902, 0.05692, 0.898, 0.08149, 0.898, 0.08149, 0.9, 0.05692, 0.9, 0.05692, 0.896, 0.08149, 0.896, 0.08149, 0.898, 0.05692, 0.898, 0.05692, 0.894, 0.08149, 0.894, 0.08149, 0.896, 0.05692, 0.896, 0.05692, 0.892, 0.08149, 0.892, 0.08149, 0.894, 0.05692, 0.894, 0.05692, 0.89, 0.08149, 0.89, 0.08149, 0.892, 0.05692, 0.892, 0.05692, 0.888, 0.08149, 0.888, 0.08149, 0.89, 0.05692, 0.89, 0.05692, 0.886, 0.08149, 0.886, 0.08149, 0.888, 0.05692, 0.888, 0.05692, 0.884, 0.08149, 0.884, 0.08149, 0.886, 0.05692, 0.886, 0.05692, 0.882, 0.08149, 0.882, 0.08149, 0.884, 0.05692, 0.884, 0.3204, 0.8875, 0.3244, 0.8874, 0.3244, 0.89, 0.3204, 0.89, 0.3204, 0.89, 0.3244, 0.89, 0.3244, 0.8925, 0.3204, 0.8926, 0.3204, 0.8926, 0.3244, 0.8925, 0.3244, 0.8951, 0.3204, 0.8951, 0.3204, 0.8951, 0.3244, 0.8951, 0.3244, 0.8976, 0.3204, 0.8977, 0.3204, 0.8977, 0.3244, 0.8976, 0.3244, 0.9001, 0.3204, 0.9002, 0.3204, 0.9002, 0.3244, 0.9001, 0.3244, 0.9027, 0.3204, 0.9027, 0.3204, 0.9027, 0.3244, 0.9027, 0.3244, 0.9052, 0.3204, 0.9053, 0.3204, 0.9053, 0.3244, 0.9052, 0.3244, 0.9078, 0.3204, 0.9078, 0.3204, 0.9078, 0.3244, 0.9078, 0.3244, 0.9103, 0.3204, 0.9104, 0.3204, 0.9104, 0.3244, 0.9103, 0.3244, 0.9129, 0.3204, 0.9129, 0.3204, 0.9129, 0.3244, 0.9129, 0.3244, 0.9154, 0.3204, 0.9155, 0.3204, 0.9155, 0.3244, 0.9154, 0.3244, 0.9179, 0.3204, 0.918, 0.3204, 0.918, 0.3244, 0.9179, 0.3244, 0.9205, 0.3204, 0.9205, 0.3204, 0.9205, 0.3244, 0.9205, 0.3244, 0.923, 0.3204, 0.9231, 0.3204, 0.9231, 0.3244, 0.923, 0.3244, 0.9256, 0.3204, 0.9256, 0.3204, 0.9256, 0.3244, 0.9256, 0.3244, 0.9281, 0.3204, 0.9282, 0.3204, 0.9282, 0.3244, 0.9281, 0.3244, 0.9306, 0.3204, 0.9307, 0.3204, 0.9307, 0.3244, 0.9306, 0.3244, 0.9332, 0.3204, 0.9332, 0.3204, 0.9332, 0.3244, 0.9332, 0.3244, 0.9357, 0.3204, 0.9358, 0.3204, 0.9358, 0.3244, 0.9357, 0.3244, 0.9383, 0.3204, 0.9383, 0.3204, 0.9383, 0.3244, 0.9383, 0.3244, 0.9408, 0.3204, 0.9409, 0.3204, 0.9409, 0.3244, 0.9408, 0.3244, 0.9433, 0.3204, 0.9434, 0.3204, 0.9434, 0.3244, 0.9433, 0.3244, 0.9459, 0.3204, 0.9459, 0.3204, 0.9459, 0.3244, 0.9459, 0.3243, 0.9483, 0.3206, 0.9484, 0.3205, 0.8673, 0.3243, 0.8672, 0.3244, 0.8697, 0.3204, 0.8697, 0.3204, 0.8697, 0.3244, 0.8697, 0.3244, 0.8722, 0.3204, 0.8722, 0.3204, 0.8722, 0.3244, 0.8722, 0.3244, 0.8747, 0.3204, 0.8748, 0.3204, 0.8748, 0.3244, 0.8747, 0.3244, 0.8773, 0.3204, 0.8773, 0.3204, 0.8773, 0.3244, 0.8773, 0.3244, 0.8798, 0.3204, 0.8799, 0.3204, 0.8799, 0.3244, 0.8798, 0.3244, 0.8823, 0.3204, 0.8824, 0.3204, 0.8824, 0.3244, 0.8823, 0.3244, 0.8849, 0.3204, 0.8849, 0.3204, 0.8849, 0.3244, 0.8849, 0.3244, 0.8874, 0.3204, 0.8875, 0.08235, 0.8898, 0.08235, 0.8913, 0.08214, 0.8913, 0.08214, 0.8898, 0.08235, 0.8991, 0.08235, 0.9007, 0.08214, 0.9007, 0.08214, 0.8991, 0.07943, 0.9007, 0.07943, 0.8992, 0.07965, 0.8992, 0.07965, 0.9007, 0.07943, 0.8914, 0.07943, 0.8898, 0.07965, 0.8898, 0.07965, 0.8914, 0.08235, 0.9007, 0.08235, 0.9023, 0.08214, 0.9023, 0.08214, 0.9007, 0.07943, 0.8992, 0.07943, 0.8976, 0.07965, 0.8976, 0.07965, 0.8992, 0.07943, 0.8898, 0.07943, 0.8882, 0.07965, 0.8882, 0.07965, 0.8898, 0.08235, 0.9023, 0.08235, 0.9038, 0.08214, 0.9038, 0.08214, 0.9023, 0.07943, 0.8976, 0.07943, 0.896, 0.07965, 0.896, 0.07965, 0.8976, 0.07943, 0.8882, 0.07943, 0.8867, 0.07965, 0.8867, 0.07965, 0.8882, 0.08235, 0.9038, 0.08235, 0.9054, 0.08214, 0.9054, 0.08214, 0.9038, 0.07943, 0.896, 0.07943, 0.8945, 0.07965, 0.8945, 0.07965, 0.896, 0.07943, 0.8867, 0.07943, 0.8851, 0.07965, 0.8851, 0.07965, 0.8867, 0.08235, 0.9054, 0.08235, 0.907, 0.08214, 0.907, 0.08214, 0.9054, 0.07943, 0.8945, 0.07943, 0.8929, 0.07965, 0.8929, 0.07965, 0.8945, 0.07943, 0.8851, 0.07943, 0.8835, 0.07965, 0.8835, 0.07965, 0.8851, 0.08235, 0.907, 0.08235, 0.9085, 0.08214, 0.9085, 0.08214, 0.907, 0.07943, 0.8929, 0.07943, 0.8914, 0.07965, 0.8914, 0.07965, 0.8929, 0.07943, 0.8835, 0.07943, 0.882, 0.07965, 0.882, 0.07965, 0.8835, 0.08235, 0.9085, 0.08235, 0.9101, 0.08214, 0.9101, 0.08214, 0.9085, 0.07943, 0.882, 0.07945, 0.8804, 0.07966, 0.8804, 0.07965, 0.882, 0.08235, 0.9101, 0.08235, 0.9117, 0.08214, 0.9117, 0.08214, 0.9101, 0.07945, 0.8804, 0.07953, 0.8789, 0.07974, 0.8789, 0.07966, 0.8804, 0.08235, 0.9117, 0.08235, 0.9132, 0.08214, 0.9132, 0.08214, 0.9117, 0.07954, 0.9288, 0.07945, 0.9273, 0.07966, 0.9273, 0.07975, 0.9288, 0.08235, 0.9132, 0.08235, 0.9148, 0.08214, 0.9148, 0.08214, 0.9132, 0.07945, 0.9273, 0.07943, 0.9258, 0.07965, 0.9258, 0.07966, 0.9273, 0.08235, 0.9148, 0.08235, 0.9163, 0.08214, 0.9163, 0.08214, 0.9148, 0.07943, 0.9258, 0.07943, 0.9242, 0.07965, 0.9242, 0.07965, 0.9258, 0.08235, 0.9163, 0.08235, 0.9179, 0.08214, 0.9179, 0.08214, 0.9163, 0.07943, 0.9242, 0.07943, 0.9226, 0.07965, 0.9226, 0.07965, 0.9242, 0.08235, 0.9179, 0.08235, 0.9195, 0.08214, 0.9195, 0.08214, 0.9179, 0.06878, 0.9141, 0.06878, 0.9139, 0.06878, 0.9139, 0.06878, 0.9141, 0.06878, 0.9138, 0.06878, 0.9138, 0.06878, 0.9022, 0.06878, 0.9005, 0.06878, 0.9139, 0.06878, 0.9138, 0.06878, 0.9005, 0.06878, 0.8988, 0.06878, 0.9142, 0.06878, 0.9139, 0.06878, 0.8988, 0.06878, 0.897, 0.06878, 0.9146, 0.06878, 0.9142, 0.06878, 0.897, 0.06878, 0.8953, 0.06878, 0.9151, 0.06878, 0.9146, 0.06878, 0.8953, 0.06878, 0.8936, 0.06878, 0.9158, 0.06878, 0.9151, 0.06878, 0.8936, 0.06878, 0.8918, 0.06878, 0.9165, 0.06878, 0.9158, 0.06878, 0.8918, 0.06878, 0.8901, 0.06878, 0.9173, 0.06878, 0.9165, 0.06878, 0.8901, 0.06878, 0.9437, 0.06878, 0.918, 0.06878, 0.9173, 0.06878, 0.9437, 0.06878, 0.942, 0.06878, 0.9187, 0.06878, 0.918, 0.06878, 0.942, 0.06878, 0.9402, 0.06878, 0.9192, 0.06878, 0.9187, 0.06878, 0.9402, 0.06878, 0.9385, 0.06878, 0.9196, 0.06878, 0.9192, 0.06878, 0.9385, 0.06878, 0.9368, 0.06878, 0.9199, 0.06878, 0.9196, 0.06878, 0.9368, 0.06878, 0.935, 0.06878, 0.92, 0.06878, 0.9199, 0.06878, 0.935, 0.06878, 0.9333, 0.06878, 0.92, 0.06878, 0.92, 0.06878, 0.9333, 0.06878, 0.9316, 0.06878, 0.9199, 0.06878, 0.92, 0.06878, 0.9316, 0.06878, 0.9299, 0.06878, 0.9197, 0.06878, 0.9199, 0.06878, 0.9299, 0.06878, 0.9281, 0.06878, 0.9194, 0.06878, 0.9197, 0.06878, 0.9281, 0.06878, 0.9264, 0.06878, 0.919, 0.06878, 0.9194, 0.06878, 0.9264, 0.06878, 0.9247, 0.06878, 0.9186, 0.06878, 0.919, 0.06878, 0.9247, 0.06878, 0.9229, 0.06878, 0.9181, 0.06878, 0.9186, 0.06878, 0.9229, 0.06878, 0.9212, 0.06878, 0.9177, 0.06878, 0.9181, 0.06878, 0.9212, 0.06878, 0.9195, 0.06878, 0.9172, 0.06878, 0.9177, 0.06878, 0.9195, 0.06878, 0.9178, 0.06878, 0.9166, 0.06878, 0.9172, 0.06878, 0.9178, 0.06878, 0.916, 0.06878, 0.9161, 0.06878, 0.9166, 0.06878, 0.916, 0.06878, 0.9143, 0.06878, 0.9157, 0.06878, 0.9161, 0.06878, 0.9143, 0.06878, 0.9126, 0.06878, 0.9152, 0.06878, 0.9157, 0.06878, 0.9126, 0.06878, 0.9109, 0.06878, 0.9148, 0.06878, 0.9152, 0.06878, 0.9109, 0.06878, 0.9091, 0.06878, 0.9144, 0.06878, 0.9148, 0.06878, 0.9091, 0.06878, 0.9074, 0.06878, 0.9141, 0.06878, 0.9144, 0.06878, 0.9074, 0.06878, 0.9057, 0.06878, 0.9139, 0.06878, 0.9141, 0.06878, 0.9057, 0.06878, 0.9039, 0.06878, 0.9138, 0.06878, 0.9139, 0.06878, 0.9039, 0.06878, 0.9022, 0.06878, 0.9138, 0.06878, 0.9138, 0.06878, 0.9139, 0.06878, 0.9142, 0.06878, 0.9146, 0.06878, 0.9151, 0.06878, 0.9158, 0.06878, 0.9165, 0.06878, 0.9173, 0.06878, 0.918, 0.06878, 0.9187, 0.06878, 0.9192, 0.06878, 0.9196, 0.06878, 0.9199, 0.06878, 0.92, 0.06878, 0.92, 0.06878, 0.9199, 0.06878, 0.9197, 0.06878, 0.9194, 0.06878, 0.919, 0.06878, 0.9186, 0.06878, 0.9181, 0.06878, 0.9177, 0.06878, 0.9172, 0.06878, 0.9166, 0.06878, 0.9161, 0.06878, 0.9157, 0.06878, 0.9152, 0.06878, 0.9148, 0.06878, 0.9144, 0.06878, 0.9141, 0.06878, 0.9139, 0.06878, 0.9197, 0.06878, 0.9194, 0.06878, 0.9194, 0.06878, 0.9197, 0.06878, 0.9146, 0.06878, 0.9151, 0.06878, 0.9151, 0.06878, 0.9146, 0.06878, 0.9139, 0.06878, 0.9138, 0.06878, 0.9138, 0.06878, 0.9139, 0.06878, 0.9194, 0.06878, 0.919, 0.06878, 0.919, 0.06878, 0.9194, 0.06878, 0.9151, 0.06878, 0.9158, 0.06878, 0.9158, 0.06878, 0.9151, 0.06878, 0.919, 0.06878, 0.9186, 0.06878, 0.9186, 0.06878, 0.919, 0.06878, 0.9158, 0.06878, 0.9165, 0.06878, 0.9165, 0.06878, 0.9158, 0.06878, 0.9186, 0.06878, 0.9181, 0.06878, 0.9181, 0.06878, 0.9186, 0.06878, 0.9165, 0.06878, 0.9173, 0.06878, 0.9173, 0.06878, 0.9165, 0.06878, 0.9181, 0.06878, 0.9177, 0.06878, 0.9177, 0.06878, 0.9181, 0.06878, 0.9173, 0.06878, 0.918, 0.06878, 0.918, 0.06878, 0.9173, 0.06878, 0.9177, 0.06878, 0.9172, 0.06878, 0.9172, 0.06878, 0.9177, 0.06878, 0.918, 0.06878, 0.9187, 0.06878, 0.9187, 0.06878, 0.918, 0.06878, 0.9172, 0.06878, 0.9166, 0.06878, 0.9166, 0.06878, 0.9172, 0.06878, 0.9187, 0.06878, 0.9192, 0.06878, 0.9192, 0.06878, 0.9187, 0.06878, 0.9166, 0.06878, 0.9161, 0.06878, 0.9161, 0.06878, 0.9166, 0.06878, 0.9192, 0.06878, 0.9196, 0.06878, 0.9196, 0.06878, 0.9192, 0.06878, 0.9161, 0.06878, 0.9157, 0.06878, 0.9157, 0.06878, 0.9161, 0.06878, 0.9196, 0.06878, 0.9199, 0.06878, 0.9199, 0.06878, 0.9196, 0.06878, 0.9157, 0.06878, 0.9152, 0.06878, 0.9152, 0.06878, 0.9157, 0.06878, 0.9199, 0.06878, 0.92, 0.06878, 0.92, 0.06878, 0.9199, 0.06878, 0.9138, 0.06878, 0.9138, 0.06878, 0.9138, 0.06878, 0.9138, 0.06878, 0.9152, 0.06878, 0.9148, 0.06878, 0.9148, 0.06878, 0.9152, 0.06878, 0.92, 0.06878, 0.92, 0.06878, 0.92, 0.06878, 0.92, 0.06878, 0.9138, 0.06878, 0.9139, 0.06878, 0.9139, 0.06878, 0.9138, 0.06878, 0.9148, 0.06878, 0.9144, 0.06878, 0.9144, 0.06878, 0.9148, 0.06878, 0.92, 0.06878, 0.9199, 0.06878, 0.9199, 0.06878, 0.92, 0.06878, 0.9139, 0.06878, 0.9142, 0.06878, 0.9142, 0.06878, 0.9139, 0.06878, 0.9144, 0.06878, 0.9141, 0.06878, 0.9141, 0.06878, 0.9144, 0.06878, 0.9199, 0.06878, 0.9197, 0.06878, 0.9197, 0.06878, 0.9199, 0.06878, 0.9142, 0.06878, 0.9146, 0.06878, 0.9146, 0.06878, 0.9142])
me_cylinder.materials.append(mat_material_001)
me_cylinder.use_remesh_fix_poles = True
me_cylinder.use_remesh_preserve_attributes = False
me_cylinder.update()
me_circle = bpy.data.meshes.new('Circle')
me_circle.from_pydata([(-1.35e-08, 1.6, 1.602e-07), (-9.313e-10, 2.0, 1.267e-07), (1.178e-07, 1.6, 1.3), (0.2536, 1.6, 1.275), (0.4975, 1.6, 1.201), (0.7222, 1.6, 1.081), (0.9192, 1.6, 0.9192), (1.081, 1.6, 0.7222), (1.201, 1.6, 0.4975), (1.275, 1.6, 0.2536), (1.3, 1.6, 7.549e-08), (0.5194, 1.225, 1.139), (1.139, 1.225, 0.5194), (1.461, 1.305, 0.8412), (0.8412, 1.305, 1.461), (1.182, 1.305, 1.182), (0.86, 1.225, 0.86), (0.5194, 1.436, 1.139), (0.8412, 1.436, 1.461), (0.86, 1.436, 0.86), (1.139, 1.436, 0.5194), (1.182, 1.436, 1.182), (1.461, 1.436, 0.8412), (0.9084, 1.436, 1.267), (1.267, 1.436, 0.9084), (1.105, 1.436, 1.105), (1.081, 1.436, 0.7222), (0.7222, 1.436, 1.081), (0.9192, 1.436, 0.9192), (1.267, 2.182, 0.9084), (0.9084, 2.182, 1.267), (1.105, 2.182, 1.105), (1.081, 2.182, 0.7222), (0.7222, 2.182, 1.081), (1.178e-07, 2.0, 1.3), (0.2536, 2.0, 1.275), (0.4975, 2.0, 1.201), (0.7222, 2.0, 1.081), (0.9192, 2.0, 0.9192), (1.081, 2.0, 0.7222), (1.201, 2.0, 0.4975), (1.275, 2.0, 0.2536), (1.3, 2.0, 1.057e-07), (0.9192, 2.182, 0.9192), (1.267, 2.0, 0.9084), (0.9084, 2.0, 1.267), (1.105, 2.0, 1.105), (1.267, 1.6, 0.9084), (0.9084, 1.6, 1.267), (1.105, 1.6, 1.105), (0.8498, 1.248, 1.037), (0.7144, 1.248, 1.148), (0.8514, 1.282, 1.285), (0.9868, 1.282, 1.174), (1.148, 1.248, 0.7144), (1.037, 1.248, 0.8498), (1.174, 1.282, 0.9868), (1.285, 1.282, 0.8514), (0.986, 0.05489, 1.203), (0.8506, 0.05489, 1.314), (1.123, 0.05936, 1.34), (0.9876, 0.05936, 1.451), (1.314, 0.05489, 0.8506), (1.203, 0.05489, 0.986), (1.451, 0.05936, 0.9876), (1.34, 0.05936, 1.123), (0.9853, 0.05281, 1.086), (0.7231, 0.05281, 1.302), (1.251, 0.06144, 1.352), (0.9884, 0.06144, 1.567), (1.302, 0.05281, 0.7231), (1.086, 0.05281, 0.9853), (1.567, 0.06144, 0.9884), (1.352, 0.06144, 1.251), (0.9862, -0.006272, 1.088), (0.724, -0.006272, 1.303), (1.251, -0.005963, 1.353), (0.9893, -0.005963, 1.568), (1.303, -0.006272, 0.724), (1.088, -0.006272, 0.9862), (1.568, -0.005963, 0.9893), (1.353, -0.005963, 1.251), (1.359, 0.7352, 0.0), (1.376, 0.6062, 0.0), (1.222, 0.7158, 0.0), (1.24, 0.5868, 0.0), (0.0, 0.5868, 1.24), (0.0, 0.7158, 1.222), (0.0, 0.7352, 1.359), (0.0, 0.6062, 1.376), (0.9267, 0.6062, 1.376), (0.9123, 0.7352, 1.359), (0.7751, 0.7158, 1.222), (0.7898, 0.5868, 1.24), (0.9105, 0.7158, 1.111), (0.9253, 0.5868, 1.129), (1.062, 0.6062, 1.265), (1.048, 0.7352, 1.248), (1.376, 0.6062, 0.9267), (1.359, 0.7352, 0.9123), (1.248, 0.7352, 1.048), (1.265, 0.6062, 1.062), (1.24, 0.5868, 0.7898), (1.222, 0.7158, 0.7751), (1.111, 0.7158, 0.9105), (1.129, 0.5868, 0.9253), (0.2523, 1.436, 0.8724), (0.2523, 1.225, 0.8724), (0.8724, 1.225, 0.2523), (0.8724, 1.436, 0.2523), (0.5929, 1.225, 0.5929), (0.5929, 1.436, 0.5929), (0.3875, 0.7158, 1.222), (0.4633, 0.6062, 1.376), (0.3949, 0.5868, 1.24), (0.4562, 0.7352, 1.359), (1.222, 0.7158, 0.3875), (1.376, 0.6062, 0.4633), (1.24, 0.5868, 0.3949), (1.359, 0.7352, 0.4562), (1.31, 0.9509, 0.0), (1.209, 0.9365, 0.0), (0.0, 0.9365, 1.209), (0.0, 0.9509, 1.31), (0.3419, 0.9365, 1.209), (0.3928, 0.9509, 1.31), (1.209, 0.9365, 0.3419), (1.31, 0.9509, 0.3928), (0.8263, 2.182, 1.086), (0.913, 2.182, 1.173), (1.001, 2.182, 1.1), (0.9146, 2.182, 1.014), (1.014, 2.182, 0.9146), (1.1, 2.182, 1.001), (1.173, 2.182, 0.913), (1.086, 2.182, 0.8263), (0.8263, 2.579, 1.086), (0.913, 2.687, 1.173), (0.9146, 2.579, 1.014), (1.001, 2.687, 1.1), (1.014, 2.579, 0.9146), (1.1, 2.687, 1.001), (1.086, 2.579, 0.8263), (1.173, 2.687, 0.913), (0.4539, 3.243, 0.6323), (0.5407, 3.351, 0.7191), (0.5423, 3.243, 0.5598), (0.629, 3.351, 0.6466), (0.5598, 3.243, 0.5423), (0.6466, 3.351, 0.629), (0.6323, 3.243, 0.4539), (0.7191, 3.351, 0.5407)], [], [(7, 26, 28, 6), (5, 48, 45, 37), (8, 40, 39, 7), (9, 41, 40, 8), (10, 42, 41, 9), (3, 35, 34, 2), (4, 36, 35, 3), (5, 37, 36, 4), (0, 3, 2), (0, 4, 3), (0, 5, 4), (0, 6, 5), (0, 7, 6), (0, 8, 7), (0, 9, 8), (0, 10, 9), (17, 11, 14, 18), (18, 14, 15, 21), (21, 15, 13, 22), (12, 108, 109, 20), (57, 99, 103, 54), (52, 91, 97, 53), (27, 17, 18, 23), (24, 22, 20, 26), (23, 18, 21, 25), (22, 13, 12, 20), (11, 107, 110, 16), (47, 24, 26, 7), (6, 28, 27, 5), (49, 25, 24, 47), (5, 27, 23, 48), (25, 21, 22, 24), (26, 20, 19, 28), (38, 43, 32, 39), (45, 30, 33, 37), (39, 32, 29, 44), (46, 31, 30, 45), (130, 131, 138, 139), (1, 34, 35), (1, 35, 36), (1, 36, 37), (1, 37, 38), (1, 38, 39), (1, 39, 40), (1, 40, 41), (1, 41, 42), (39, 44, 47, 7), (135, 132, 140, 142), (37, 33, 43, 38), (48, 23, 25, 49), (44, 29, 31, 46), (47, 44, 46, 49), (49, 46, 45, 48), (28, 19, 17, 27), (16, 50, 51, 11), (11, 51, 52, 14), (14, 52, 53, 15), (15, 53, 50, 16), (12, 54, 55, 16), (16, 55, 56, 15), (15, 56, 57, 13), (13, 57, 54, 12), (63, 71, 73, 65), (60, 68, 66, 58), (53, 97, 94, 50), (56, 100, 99, 57), (51, 92, 91, 52), (98, 64, 62, 102), (102, 62, 63, 105), (54, 103, 104, 55), (70, 78, 79, 71), (71, 79, 81, 73), (62, 70, 71, 63), (59, 67, 69, 61), (58, 66, 67, 59), (65, 73, 72, 64), (64, 72, 70, 62), (61, 69, 68, 60), (74, 76, 77, 75), (78, 80, 81, 79), (67, 75, 77, 69), (66, 74, 75, 67), (73, 81, 80, 72), (72, 80, 78, 70), (69, 77, 76, 68), (68, 76, 74, 66), (96, 60, 58, 95), (50, 94, 92, 51), (95, 58, 59, 93), (93, 59, 61, 90), (105, 63, 65, 101), (55, 104, 100, 56), (101, 65, 64, 98), (95, 94, 97, 96), (96, 97, 91, 90), (93, 92, 94, 95), (115, 88, 89, 113), (105, 104, 103, 102), (101, 100, 104, 105), (116, 84, 85, 118), (98, 99, 100, 101), (90, 61, 60, 96), (113, 89, 86, 114), (87, 122, 124, 112), (114, 86, 87, 112), (82, 120, 127, 119), (118, 85, 83, 117), (117, 83, 82, 119), (111, 110, 107, 106), (109, 108, 110, 111), (19, 111, 106, 17), (16, 110, 108, 12), (20, 109, 111, 19), (17, 106, 107, 11), (93, 114, 112, 92), (92, 112, 115, 91), (90, 113, 114, 93), (91, 115, 113, 90), (98, 117, 119, 99), (102, 118, 117, 98), (99, 119, 116, 103), (103, 116, 118, 102), (124, 122, 123, 125), (127, 120, 121, 126), (112, 124, 125, 115), (119, 127, 126, 116), (115, 125, 123, 88), (116, 126, 121, 84), (33, 30, 129, 128), (30, 31, 130, 129), (31, 43, 131, 130), (43, 33, 128, 131), (43, 31, 133, 132), (31, 29, 134, 133), (29, 32, 135, 134), (32, 43, 132, 135), (137, 139, 147, 145), (140, 141, 149, 148), (131, 128, 136, 138), (133, 134, 143, 141), (132, 133, 141, 140), (129, 130, 139, 137), (134, 135, 142, 143), (128, 129, 137, 136), (144, 145, 147, 146), (148, 149, 151, 150), (136, 137, 145, 144), (143, 142, 150, 151), (142, 140, 148, 150), (139, 138, 146, 147), (138, 136, 144, 146), (141, 143, 151, 149)])
_uv = me_circle.uv_layers.new(name='UVMap')
_uv.uv.foreach_set('vector', [0.0918, 0.8828, 0.0918, 0.8828, 0.0918, 0.8828, 0.0918, 0.8828, 0.0918, 0.8828, 0.0918, 0.8828, 0.0918, 0.8828, 0.0918, 0.8828, 0.0918, 0.8828, 0.0918, 0.8828, 0.0918, 0.8828, 0.0918, 0.8828, 0.0918, 0.8828, 0.0918, 0.8828, 0.0918, 0.8828, 0.0918, 0.8828, 0.0918, 0.8828, 0.0918, 0.8828, 0.0918, 0.8828, 0.0918, 0.8828, 0.0918, 0.8828, 0.0918, 0.8828, 0.0918, 0.8828, 0.0918, 0.8828, 0.0918, 0.8828, 0.0918, 0.8828, 0.0918, 0.8828, 0.0918, 0.8828, 0.0918, 0.8828, 0.0918, 0.8828, 0.0918, 0.8828, 0.0918, 0.8828, 0.0918, 0.8828, 0.0918, 0.8828, 0.0918, 0.8828, 0.0918, 0.8828, 0.0918, 0.8828, 0.0918, 0.8828, 0.0918, 0.8828, 0.0918, 0.8828, 0.0918, 0.8828, 0.0918, 0.8828, 0.0918, 0.8828, 0.0918, 0.8828, 0.0918, 0.8828, 0.0918, 0.8828, 0.0918, 0.8828, 0.0918, 0.8828, 0.0918, 0.8828, 0.0918, 0.8828, 0.0918, 0.8828, 0.0918, 0.8828, 0.0918, 0.8828, 0.0918, 0.8828, 0.0918, 0.8828, 0.0918, 0.8828, 0.1797, 0.8789, 0.1797, 0.8789, 0.1797, 0.8789, 0.1797, 0.8789, 0.1797, 0.8789, 0.1797, 0.8789, 0.1797, 0.8789, 0.1797, 0.8789, 0.1797, 0.8789, 0.1797, 0.8789, 0.1797, 0.8789, 0.1797, 0.8789, 0.1797, 0.8789, 0.1797, 0.8789, 0.1797, 0.8789, 0.1797, 0.8789, 0.0918, 0.8828, 0.0918, 0.8828, 0.0918, 0.8828, 0.0918, 0.8828, 0.0918, 0.8828, 0.0918, 0.8828, 0.0918, 0.8828, 0.0918, 0.8828, 0.1797, 0.8789, 0.1797, 0.8789, 0.1797, 0.8789, 0.1797, 0.8789, 0.1797, 0.8789, 0.1797, 0.8789, 0.1797, 0.8789, 0.1797, 0.8789, 0.1797, 0.8789, 0.1797, 0.8789, 0.1797, 0.8789, 0.1797, 0.8789, 0.1797, 0.8789, 0.1797, 0.8789, 0.1797, 0.8789, 0.1797, 0.8789, 0.1797, 0.8789, 0.1797, 0.8789, 0.1797, 0.8789, 0.1797, 0.8789, 0.0918, 0.8828, 0.0918, 0.8828, 0.0918, 0.8828, 0.0918, 0.8828, 0.0918, 0.8828, 0.0918, 0.8828, 0.0918, 0.8828, 0.0918, 0.8828, 0.0918, 0.8828, 0.0918, 0.8828, 0.0918, 0.8828, 0.0918, 0.8828, 0.0918, 0.8828, 0.0918, 0.8828, 0.0918, 0.8828, 0.0918, 0.8828, 0.1797, 0.8789, 0.1797, 0.8789, 0.1797, 0.8789, 0.1797, 0.8789, 0.1797, 0.8789, 0.1797, 0.8789, 0.1797, 0.8789, 0.1797, 0.8789, 0.0918, 0.8828, 0.0918, 0.8828, 0.0918, 0.8828, 0.0918, 0.8828, 0.0918, 0.8828, 0.0918, 0.8828, 0.0918, 0.8828, 0.0918, 0.8828, 0.0918, 0.8828, 0.0918, 0.8828, 0.0918, 0.8828, 0.0918, 0.8828, 0.0918, 0.8828, 0.0918, 0.8828, 0.0918, 0.8828, 0.0918, 0.8828, 0.0918, 0.8828, 0.0918, 0.8828, 0.0918, 0.8828, 0.0918, 0.8828, 0.0918, 0.8828, 0.0918, 0.8828, 0.0918, 0.8828, 0.0918, 0.8828, 0.0918, 0.8828, 0.0918, 0.8828, 0.0918, 0.8828, 0.0918, 0.8828, 0.0918, 0.8828, 0.0918, 0.8828, 0.0918, 0.8828, 0.0918, 0.8828, 0.0918, 0.8828, 0.0918, 0.8828, 0.0918, 0.8828, 0.0918, 0.8828, 0.0918, 0.8828, 0.0918, 0.8828, 0.0918, 0.8828, 0.0918, 0.8828, 0.0918, 0.8828, 0.0918, 0.8828, 0.0918, 0.8828, 0.0918, 0.8828, 0.0918, 0.8828, 0.0918, 0.8828, 0.0918, 0.8828, 0.0918, 0.8828, 0.0918, 0.8828, 0.0918, 0.8828, 0.0918, 0.8828, 0.0918, 0.8828, 0.0918, 0.8828, 0.0918, 0.8828, 0.0918, 0.8828, 0.0918, 0.8828, 0.0918, 0.8828, 0.0918, 0.8828, 0.0918, 0.8828, 0.0918, 0.8828, 0.0918, 0.8828, 0.0918, 0.8828, 0.0918, 0.8828, 0.0918, 0.8828, 0.0918, 0.8828, 0.0918, 0.8828, 0.0918, 0.8828, 0.0918, 0.8828, 0.0918, 0.8828, 0.0918, 0.8828, 0.0918, 0.8828, 0.0918, 0.8828, 0.1797, 0.8789, 0.1797, 0.8789, 0.1797, 0.8789, 0.1797, 0.8789, 0.1797, 0.8789, 0.1797, 0.8789, 0.1797, 0.8789, 0.1797, 0.8789, 0.1797, 0.8789, 0.1797, 0.8789, 0.1797, 0.8789, 0.1797, 0.8789, 0.1797, 0.8789, 0.1797, 0.8789, 0.1797, 0.8789, 0.1797, 0.8789, 0.1797, 0.8789, 0.1797, 0.8789, 0.1797, 0.8789, 0.1797, 0.8789, 0.1797, 0.8789, 0.1797, 0.8789, 0.1797, 0.8789, 0.1797, 0.8789, 0.1797, 0.8789, 0.1797, 0.8789, 0.1797, 0.8789, 0.1797, 0.8789, 0.1797, 0.8789, 0.1797, 0.8789, 0.1797, 0.8789, 0.1797, 0.8789, 0.1797, 0.8789, 0.1797, 0.8789, 0.1797, 0.8789, 0.1797, 0.8789, 0.2168, 0.8867, 0.2168, 0.8867, 0.2168, 0.8867, 0.2168, 0.8867, 0.2168, 0.8867, 0.2168, 0.8867, 0.2168, 0.8867, 0.2168, 0.8867, 0.0918, 0.8828, 0.0918, 0.8828, 0.0918, 0.8828, 0.0918, 0.8828, 0.0918, 0.8828, 0.0918, 0.8828, 0.0918, 0.8828, 0.0918, 0.8828, 0.0918, 0.8828, 0.0918, 0.8828, 0.0918, 0.8828, 0.0918, 0.8828, 0.0918, 0.8828, 0.0918, 0.8828, 0.0918, 0.8828, 0.0918, 0.8828, 0.0918, 0.8828, 0.0918, 0.8828, 0.0918, 0.8828, 0.0918, 0.8828, 0.0918, 0.8828, 0.0918, 0.8828, 0.0918, 0.8828, 0.0918, 0.8828, 0.2168, 0.8867, 0.2168, 0.8867, 0.2168, 0.8867, 0.2168, 0.8867, 0.2168, 0.8867, 0.2168, 0.8867, 0.2168, 0.8867, 0.2168, 0.8867, 0.2168, 0.8867, 0.2168, 0.8867, 0.2168, 0.8867, 0.2168, 0.8867, 0.2168, 0.8867, 0.2168, 0.8867, 0.2168, 0.8867, 0.2168, 0.8867, 0.2168, 0.8867, 0.2168, 0.8867, 0.2168, 0.8867, 0.2168, 0.8867, 0.2168, 0.8867, 0.2168, 0.8867, 0.2168, 0.8867, 0.2168, 0.8867, 0.2168, 0.8867, 0.2168, 0.8867, 0.2168, 0.8867, 0.2168, 0.8867, 0.2168, 0.8867, 0.2168, 0.8867, 0.2168, 0.8867, 0.2168, 0.8867, 0.2168, 0.8867, 0.2168, 0.8867, 0.2168, 0.8867, 0.2168, 0.8867, 0.2168, 0.8867, 0.2168, 0.8867, 0.2168, 0.8867, 0.2168, 0.8867, 0.2168, 0.8867, 0.2168, 0.8867, 0.2168, 0.8867, 0.2168, 0.8867, 0.2168, 0.8867, 0.2168, 0.8867, 0.2168, 0.8867, 0.2168, 0.8867, 0.2168, 0.8867, 0.2168, 0.8867, 0.2168, 0.8867, 0.2168, 0.8867, 0.2168, 0.8867, 0.2168, 0.8867, 0.2168, 0.8867, 0.2168, 0.8867, 0.2168, 0.8867, 0.2168, 0.8867, 0.2168, 0.8867, 0.2168, 0.8867, 0.2168, 0.8867, 0.2168, 0.8867, 0.2168, 0.8867, 0.2168, 0.8867, 0.0918, 0.8828, 0.0918, 0.8828, 0.0918, 0.8828, 0.0918, 0.8828, 0.0918, 0.8828, 0.0918, 0.8828, 0.0918, 0.8828, 0.0918, 0.8828, 0.0918, 0.8828, 0.0918, 0.8828, 0.0918, 0.8828, 0.0918, 0.8828, 0.0918, 0.8828, 0.0918, 0.8828, 0.0918, 0.8828, 0.0918, 0.8828, 0.0918, 0.8828, 0.0918, 0.8828, 0.0918, 0.8828, 0.0918, 0.8828, 0.0918, 0.8828, 0.0918, 0.8828, 0.0918, 0.8828, 0.0918, 0.8828, 0.0918, 0.8828, 0.0918, 0.8828, 0.0918, 0.8828, 0.0918, 0.8828, 0.0918, 0.8828, 0.0918, 0.8828, 0.0918, 0.8828, 0.0918, 0.8828, 0.0918, 0.8828, 0.0918, 0.8828, 0.0918, 0.8828, 0.0918, 0.8828, 0.0918, 0.8828, 0.0918, 0.8828, 0.0918, 0.8828, 0.0918, 0.8828, 0.0918, 0.8828, 0.0918, 0.8828, 0.0918, 0.8828, 0.0918, 0.8828, 0.0918, 0.8828, 0.0918, 0.8828, 0.0918, 0.8828, 0.0918, 0.8828, 0.0918, 0.8828, 0.0918, 0.8828, 0.0918, 0.8828, 0.0918, 0.8828, 0.0918, 0.8828, 0.0918, 0.8828, 0.0918, 0.8828, 0.0918, 0.8828, 0.0918, 0.8828, 0.0918, 0.8828, 0.0918, 0.8828, 0.0918, 0.8828, 0.0918, 0.8828, 0.0918, 0.8828, 0.0918, 0.8828, 0.0918, 0.8828, 0.0918, 0.8828, 0.0918, 0.8828, 0.0918, 0.8828, 0.0918, 0.8828, 0.0918, 0.8828, 0.0918, 0.8828, 0.0918, 0.8828, 0.0918, 0.8828, 0.0918, 0.8828, 0.0918, 0.8828, 0.0918, 0.8828, 0.0918, 0.8828, 0.2148, 0.8789, 0.2148, 0.8789, 0.2148, 0.8789, 0.2148, 0.8789, 0.0918, 0.8828, 0.0918, 0.8828, 0.0918, 0.8828, 0.0918, 0.8828, 0.0918, 0.8828, 0.0918, 0.8828, 0.0918, 0.8828, 0.0918, 0.8828, 0.1797, 0.8789, 0.1797, 0.8789, 0.1797, 0.8789, 0.1797, 0.8789, 0.1797, 0.8789, 0.1797, 0.8789, 0.1797, 0.8789, 0.1797, 0.8789, 0.1797, 0.8789, 0.1797, 0.8789, 0.1797, 0.8789, 0.1797, 0.8789, 0.1797, 0.8789, 0.1797, 0.8789, 0.1797, 0.8789, 0.1797, 0.8789, 0.1797, 0.8789, 0.1797, 0.8789, 0.1797, 0.8789, 0.1797, 0.8789, 0.1797, 0.8789, 0.1797, 0.8789, 0.1797, 0.8789, 0.1797, 0.8789, 0.0918, 0.8828, 0.0918, 0.8828, 0.0918, 0.8828, 0.0918, 0.8828, 0.0918, 0.8828, 0.0918, 0.8828, 0.0918, 0.8828, 0.0918, 0.8828, 0.0918, 0.8828, 0.0918, 0.8828, 0.0918, 0.8828, 0.0918, 0.8828, 0.0918, 0.8828, 0.0918, 0.8828, 0.0918, 0.8828, 0.0918, 0.8828, 0.0918, 0.8828, 0.0918, 0.8828, 0.0918, 0.8828, 0.0918, 0.8828, 0.0918, 0.8828, 0.0918, 0.8828, 0.0918, 0.8828, 0.0918, 0.8828, 0.0918, 0.8828, 0.0918, 0.8828, 0.0918, 0.8828, 0.0918, 0.8828, 0.0918, 0.8828, 0.0918, 0.8828, 0.0918, 0.8828, 0.0918, 0.8828, 0.0918, 0.8828, 0.0918, 0.8828, 0.0918, 0.8828, 0.0918, 0.8828, 0.2148, 0.8789, 0.2148, 0.8789, 0.2148, 0.8789, 0.2148, 0.8789, 0.0918, 0.8828, 0.0918, 0.8828, 0.0918, 0.8828, 0.0918, 0.8828, 0.2148, 0.8789, 0.2148, 0.8789, 0.2148, 0.8789, 0.2148, 0.8789, 0.0918, 0.8828, 0.0918, 0.8828, 0.0918, 0.8828, 0.0918, 0.8828, 0.2148, 0.8789, 0.2148, 0.8789, 0.2148, 0.8789, 0.2148, 0.8789, 0.0918, 0.8828, 0.0918, 0.8828, 0.0918, 0.8828, 0.0918, 0.8828, 0.0918, 0.8828, 0.0918, 0.8828, 0.0918, 0.8828, 0.0918, 0.8828, 0.0918, 0.8828, 0.0918, 0.8828, 0.0918, 0.8828, 0.0918, 0.8828, 0.0918, 0.8828, 0.0918, 0.8828, 0.0918, 0.8828, 0.0918, 0.8828, 0.0918, 0.8828, 0.0918, 0.8828, 0.0918, 0.8828, 0.0918, 0.8828, 0.0918, 0.8828, 0.0918, 0.8828, 0.0918, 0.8828, 0.0918, 0.8828, 0.0918, 0.8828, 0.0918, 0.8828, 0.0918, 0.8828, 0.0918, 0.8828, 0.0918, 0.8828, 0.0918, 0.8828, 0.0918, 0.8828, 0.0918, 0.8828, 0.0918, 0.8828, 0.0918, 0.8828, 0.0918, 0.8828, 0.0918, 0.8828, 0.0918, 0.8828, 0.0918, 0.8828, 0.0918, 0.8828, 0.0918, 0.8828, 0.0918, 0.8828, 0.0918, 0.8828, 0.0918, 0.8828, 0.0918, 0.8828, 0.0918, 0.8828, 0.0918, 0.8828, 0.0918, 0.8828, 0.0918, 0.8828, 0.0918, 0.8828, 0.0918, 0.8828, 0.0918, 0.8828, 0.0918, 0.8828, 0.0918, 0.8828, 0.0918, 0.8828, 0.0918, 0.8828, 0.0918, 0.8828, 0.0918, 0.8828, 0.0918, 0.8828, 0.0918, 0.8828, 0.0918, 0.8828, 0.0918, 0.8828, 0.0918, 0.8828, 0.0918, 0.8828, 0.0918, 0.8828, 0.0918, 0.8828, 0.0918, 0.8828, 0.0918, 0.8828, 0.0918, 0.8828, 0.0918, 0.8828, 0.0918, 0.8828, 0.0918, 0.8828, 0.0918, 0.8828, 0.0918, 0.8828, 0.0918, 0.8828, 0.0918, 0.8828, 0.0918, 0.8828, 0.0918, 0.8828, 0.0918, 0.8828, 0.0918, 0.8828, 0.0918, 0.8828, 0.0918, 0.8828, 0.0918, 0.8828, 0.0918, 0.8828, 0.0918, 0.8828, 0.0918, 0.8828, 0.0918, 0.8828, 0.0918, 0.8828, 0.0918, 0.8828, 0.0918, 0.8828, 0.0918, 0.8828, 0.0918, 0.8828, 0.0918, 0.8828, 0.0918, 0.8828, 0.0918, 0.8828, 0.0918, 0.8828, 0.0918, 0.8828])
me_circle.materials.append(mat_material_001)
me_circle.use_remesh_fix_poles = True
me_circle.use_remesh_preserve_attributes = False
me_circle.update()
me_cylinder_001 = bpy.data.meshes.new('Cylinder.001')
me_cylinder_001.from_pydata([(8.882e-17, 0.0, -0.4), (-1.776e-16, 0.4, -0.4), (0.2828, 2.384e-08, -0.2828), (0.2828, 0.4, -0.2828), (0.4, 0.0, 6.357e-09), (0.4, 0.4, 4.768e-08), (0.2828, 0.0, 0.2828), (0.2828, 0.4, 0.2828), (-3.497e-08, -4.768e-08, 0.4), (-3.497e-08, 0.4, 0.4), (-0.2828, 0.0, 0.2828), (-0.2828, 0.4, 0.2828), (-0.4, 0.0, -1.748e-08), (-0.4, 0.4, 2.384e-08), (-0.2828, 4.768e-08, -0.2828), (-0.2828, 0.4, -0.2828), (0.1909, 0.4, -0.1909), (1.259e-08, 0.4, -0.2699), (-0.1909, 0.4, -0.1909), (-0.2699, 0.4, 1.545e-08), (-0.1909, 0.4, 0.1909), (-3.497e-08, 0.4, 0.2699), (0.1909, 0.4, 0.1909), (0.2699, 0.4, 4.139e-08), (0.1909, 0.6119, -0.1909), (1.259e-08, 0.6119, -0.2699), (0.2699, 0.6119, 3.373e-08), (-0.1909, 0.6119, -0.1909), (-0.2699, 0.6119, 7.787e-09), (-0.1909, 0.6119, 0.1909), (-3.497e-08, 0.6119, 0.2699), (0.1909, 0.6119, 0.1909), (0.1263, 0.6119, -0.1263), (1.259e-08, 0.6119, -0.1786), (-0.1263, 0.6119, -0.1263), (-0.1786, 0.6119, 4.271e-10), (-0.1263, 0.6119, 0.1263), (-3.791e-08, 0.6119, 0.1786), (0.1263, 0.6119, 0.1263), (0.1786, 0.6119, 3.226e-08), (0.1263, 0.4982, -0.1263), (1.259e-08, 0.4982, -0.1786), (0.1786, 0.4982, 4.164e-08), (-0.1263, 0.4982, -0.1263), (-0.1786, 0.4982, 9.811e-09), (-0.1263, 0.4982, 0.1263), (-3.791e-08, 0.4982, 0.1786), (0.1263, 0.4982, 0.1263)], [], [(0, 1, 3, 2), (2, 3, 5, 4), (4, 5, 7, 6), (6, 7, 9, 8), (8, 9, 11, 10), (10, 11, 13, 12), (16, 17, 25, 24), (12, 13, 15, 14), (14, 15, 1, 0), (0, 2, 4, 6, 8, 10, 12, 14), (3, 1, 17, 16), (1, 15, 18, 17), (15, 13, 19, 18), (13, 11, 20, 19), (11, 9, 21, 20), (9, 7, 22, 21), (7, 5, 23, 22), (5, 3, 16, 23), (35, 36, 45, 44), (22, 23, 26, 31), (20, 21, 30, 29), (18, 19, 28, 27), (23, 16, 24, 26), (21, 22, 31, 30), (19, 20, 29, 28), (17, 18, 27, 25), (24, 25, 33, 32), (25, 27, 34, 33), (27, 28, 35, 34), (28, 29, 36, 35), (29, 30, 37, 36), (30, 31, 38, 37), (31, 26, 39, 38), (26, 24, 32, 39), (40, 41, 43, 44, 45, 46, 47, 42), (33, 34, 43, 41), (32, 33, 41, 40), (38, 39, 42, 47), (36, 37, 46, 45), (34, 35, 44, 43), (39, 32, 40, 42), (37, 38, 47, 46)])
_uv = me_cylinder_001.uv_layers.new(name='UVMap')
_uv.uv.foreach_set('vector', [0.07905, 0.9013, 0.07905, 0.9217, 0.07394, 0.9217, 0.07394, 0.9013, 0.07394, 0.9013, 0.07394, 0.9217, 0.06882, 0.9217, 0.06882, 0.9013, 0.06882, 0.9013, 0.06882, 0.9217, 0.06371, 0.9217, 0.06371, 0.9013, 0.06371, 0.9013, 0.06371, 0.9217, 0.05859, 0.9217, 0.05859, 0.9013, 0.05859, 0.9013, 0.05859, 0.9217, 0.05348, 0.9217, 0.05348, 0.9013, 0.05348, 0.9013, 0.05348, 0.9217, 0.04837, 0.9217, 0.04837, 0.9013, 0.05305, 0.8957, 0.04837, 0.8977, 0.04837, 0.8977, 0.05305, 0.8957, 0.04837, 0.9013, 0.04837, 0.9217, 0.04325, 0.9217, 0.04325, 0.9013, 0.04325, 0.9013, 0.04325, 0.9217, 0.03814, 0.9217, 0.03814, 0.9013, 0.06882, 0.9009, 0.07576, 0.898, 0.07864, 0.8911, 0.07576, 0.8841, 0.06882, 0.8812, 0.06188, 0.8841, 0.059, 0.8911, 0.06188, 0.898, 0.05531, 0.898, 0.04837, 0.9009, 0.04837, 0.8977, 0.05305, 0.8957, 0.04837, 0.9009, 0.04142, 0.898, 0.04368, 0.8957, 0.04837, 0.8977, 0.04142, 0.898, 0.03855, 0.8911, 0.04174, 0.8911, 0.04368, 0.8957, 0.03855, 0.8911, 0.04142, 0.8841, 0.04368, 0.8864, 0.04174, 0.8911, 0.04142, 0.8841, 0.04837, 0.8812, 0.04837, 0.8844, 0.04368, 0.8864, 0.04837, 0.8812, 0.05531, 0.8841, 0.05305, 0.8864, 0.04837, 0.8844, 0.05531, 0.8841, 0.05818, 0.8911, 0.05499, 0.8911, 0.05305, 0.8864, 0.05818, 0.8911, 0.05531, 0.898, 0.05305, 0.8957, 0.05499, 0.8911, 0.04398, 0.8911, 0.04527, 0.888, 0.04527, 0.888, 0.04398, 0.8911, 0.05305, 0.8864, 0.05499, 0.8911, 0.05499, 0.8911, 0.05305, 0.8864, 0.04368, 0.8864, 0.04837, 0.8844, 0.04837, 0.8844, 0.04368, 0.8864, 0.04368, 0.8957, 0.04174, 0.8911, 0.04174, 0.8911, 0.04368, 0.8957, 0.05499, 0.8911, 0.05305, 0.8957, 0.05305, 0.8957, 0.05499, 0.8911, 0.04837, 0.8844, 0.05305, 0.8864, 0.05305, 0.8864, 0.04837, 0.8844, 0.04174, 0.8911, 0.04368, 0.8864, 0.04368, 0.8864, 0.04174, 0.8911, 0.04837, 0.8977, 0.04368, 0.8957, 0.04368, 0.8957, 0.04837, 0.8977, 0.05305, 0.8957, 0.04837, 0.8977, 0.04837, 0.8954, 0.05147, 0.8942, 0.04837, 0.8977, 0.04368, 0.8957, 0.04527, 0.8942, 0.04837, 0.8954, 0.04368, 0.8957, 0.04174, 0.8911, 0.04398, 0.8911, 0.04527, 0.8942, 0.04174, 0.8911, 0.04368, 0.8864, 0.04527, 0.888, 0.04398, 0.8911, 0.04368, 0.8864, 0.04837, 0.8844, 0.04837, 0.8867, 0.04527, 0.888, 0.04837, 0.8844, 0.05305, 0.8864, 0.05147, 0.888, 0.04837, 0.8867, 0.05305, 0.8864, 0.05499, 0.8911, 0.05275, 0.8911, 0.05147, 0.888, 0.05499, 0.8911, 0.05305, 0.8957, 0.05147, 0.8942, 0.05275, 0.8911, 0.05147, 0.8942, 0.04837, 0.8954, 0.04527, 0.8942, 0.04398, 0.8911, 0.04527, 0.888, 0.04837, 0.8867, 0.05147, 0.888, 0.05275, 0.8911, 0.04837, 0.8954, 0.04527, 0.8942, 0.04527, 0.8942, 0.04837, 0.8954, 0.05147, 0.8942, 0.04837, 0.8954, 0.04837, 0.8954, 0.05147, 0.8942, 0.05147, 0.888, 0.05275, 0.8911, 0.05275, 0.8911, 0.05147, 0.888, 0.04527, 0.888, 0.04837, 0.8867, 0.04837, 0.8867, 0.04527, 0.888, 0.04527, 0.8942, 0.04398, 0.8911, 0.04398, 0.8911, 0.04527, 0.8942, 0.05275, 0.8911, 0.05147, 0.8942, 0.05147, 0.8942, 0.05275, 0.8911, 0.04837, 0.8867, 0.05147, 0.888, 0.05147, 0.888, 0.04837, 0.8867])
me_cylinder_001.materials.append(mat_material_001)
me_cylinder_001.use_remesh_fix_poles = True
me_cylinder_001.use_remesh_preserve_attributes = False
me_cylinder_001.update()
me_circle_001 = bpy.data.meshes.new('Circle.001')
me_circle_001.from_pydata([(0.0, -2.427e-07, 1.0), (-0.1951, -2.398e-07, 0.9808), (-0.3827, -2.312e-07, 0.9239), (-0.5556, -2.173e-07, 0.8315), (-0.7071, -1.985e-07, 0.7071), (-0.8315, -1.16e-07, 0.5556), (-0.9239, -8.991e-08, 0.3827), (-0.9808, -6.159e-08, 0.1951), (-1.0, -1.35e-08, 1.217e-08), (-0.9808, 2.713e-08, -0.1951), (-0.9239, 8.526e-08, -0.3827), (-0.8315, 1.114e-07, -0.5556), (-0.7071, 1.342e-07, -0.7071), (-0.5556, 1.53e-07, -0.8315), (-0.3827, 1.67e-07, -0.9239), (-0.1951, 2.352e-07, -0.9808), (8.742e-08, 2.381e-07, -1.0), (0.1951, 2.352e-07, -0.9808), (0.3827, 1.67e-07, -0.9239), (0.5556, 1.53e-07, -0.8315), (0.7071, 1.342e-07, -0.7071), (0.8315, 1.114e-07, -0.5556), (0.9239, 8.526e-08, -0.3827), (0.9808, 2.713e-08, -0.1951), (1.0, -1.35e-08, 6.78e-08), (0.9808, -6.159e-08, 0.1951), (0.9239, -8.991e-08, 0.3827), (0.8315, -1.16e-07, 0.5556), (0.7071, -1.985e-07, 0.7071), (0.5556, -2.173e-07, 0.8315), (0.3827, -2.312e-07, 0.9239), (0.1951, -2.398e-07, 0.9808), (-0.0587, -8.314e-08, 0.2951), (8.898e-08, -8.297e-08, 0.3009), (-0.1151, -8.364e-08, 0.278), (-0.1672, -8.445e-08, 0.2502), (-0.2127, -8.554e-08, 0.2127), (-0.2502, -2.726e-08, 0.1672), (-0.278, -2.878e-08, 0.1151), (-0.2951, -3.042e-08, 0.0587), (-0.3009, -1.35e-08, 2.787e-08), (-0.2951, -4.037e-09, -0.0587), (-0.278, 2.412e-08, -0.1151), (-0.2502, 2.261e-08, -0.1672), (-0.2127, 2.128e-08, -0.2127), (-0.1672, 2.019e-08, -0.2502), (-0.1151, 1.938e-08, -0.278), (-0.0587, 7.849e-08, -0.2951), (4.555e-08, 7.832e-08, -0.3009), (0.0587, 7.849e-08, -0.2951), (0.1151, 1.938e-08, -0.278), (0.1672, 2.019e-08, -0.2502), (0.2127, 2.128e-08, -0.2127), (0.2502, 2.261e-08, -0.1672), (0.278, 2.412e-08, -0.1151), (0.2951, -4.037e-09, -0.0587), (0.3009, -1.35e-08, 5.995e-08), (0.2951, -3.042e-08, 0.0587), (0.278, -2.878e-08, 0.1151), (0.2502, -2.726e-08, 0.1672), (0.2127, -8.554e-08, 0.2127), (0.1672, -8.445e-08, 0.2502), (0.1151, -8.364e-08, 0.278), (0.0587, -8.314e-08, 0.2951)], [], [(32, 33, 63, 62, 61, 60, 59, 58, 57, 56, 55, 54, 53, 52, 51, 50, 49, 48, 47, 46, 45, 44, 43, 42, 41, 40, 39, 38, 37, 36, 35, 34), (33, 32, 1, 0), (34, 35, 3, 2), (36, 37, 5, 4), (38, 39, 7, 6), (40, 41, 9, 8), (42, 43, 11, 10), (44, 45, 13, 12), (46, 47, 15, 14), (48, 49, 17, 16), (50, 51, 19, 18), (52, 53, 21, 20), (54, 55, 23, 22), (56, 57, 25, 24), (58, 59, 27, 26), (60, 61, 29, 28), (62, 63, 31, 30)])
_uv = me_circle_001.uv_layers.new(name='UVMap')
_uv.uv.foreach_set('vector', [0.0, 0.0, 0.0, 0.0, 0.0, 0.0, 0.0, 0.0, 0.0, 0.0, 0.0, 0.0, 0.0, 0.0, 0.0, 0.0, 0.0, 0.0, 0.0, 0.0, 0.0, 0.0, 0.0, 0.0, 0.0, 0.0, 0.0, 0.0, 0.0, 0.0, 0.0, 0.0, 0.0, 0.0, 0.0, 0.0, 0.0, 0.0, 0.0, 0.0, 0.0, 0.0, 0.0, 0.0, 0.0, 0.0, 0.0, 0.0, 0.0, 0.0, 0.0, 0.0, 0.0, 0.0, 0.0, 0.0, 0.0, 0.0, 0.0, 0.0, 0.0, 0.0, 0.0, 0.0, 0.0, 0.0, 0.0, 0.0, 0.0, 0.0, 0.0, 0.0, 0.0, 0.0, 0.0, 0.0, 0.0, 0.0, 0.0, 0.0, 0.0, 0.0, 0.0, 0.0, 0.0, 0.0, 0.0, 0.0, 0.0, 0.0, 0.0, 0.0, 0.0, 0.0, 0.0, 0.0, 0.0, 0.0, 0.0, 0.0, 0.0, 0.0, 0.0, 0.0, 0.0, 0.0, 0.0, 0.0, 0.0, 0.0, 0.0, 0.0, 0.0, 0.0, 0.0, 0.0, 0.0, 0.0, 0.0, 0.0, 0.0, 0.0, 0.0, 0.0, 0.0, 0.0, 0.0, 0.0, 0.0, 0.0, 0.0, 0.0, 0.0, 0.0, 0.0, 0.0, 0.0, 0.0, 0.0, 0.0, 0.0, 0.0, 0.0, 0.0, 0.0, 0.0, 0.0, 0.0, 0.0, 0.0, 0.0, 0.0, 0.0, 0.0, 0.0, 0.0, 0.0, 0.0, 0.0, 0.0, 0.0, 0.0, 0.0, 0.0, 0.0, 0.0, 0.0, 0.0, 0.0, 0.0, 0.0, 0.0, 0.0, 0.0, 0.0, 0.0, 0.0, 0.0, 0.0, 0.0, 0.0, 0.0, 0.0, 0.0, 0.0, 0.0, 0.0, 0.0, 0.0, 0.0, 0.0, 0.0])
me_circle_001.use_remesh_fix_poles = True
me_circle_001.use_remesh_preserve_attributes = False
me_circle_001.update()

# ---- objects
ob_rocket = bpy.data.objects.new('rocket', me_cylinder)
ob_rocket_landing_gear = bpy.data.objects.new('rocket_landing_gear', me_circle)
ob_booster = bpy.data.objects.new('booster', me_cylinder_001)
ob_fake_shadow = bpy.data.objects.new('fake_shadow', me_circle_001)

# ---- transforms, parenting, visibility, modifiers, constraints
ob_rocket.location = (0.0, 0.0, 0.0)
ob_rocket.rotation_euler = (1.571, 2.22e-16, 2.22e-16)
_m = ob_rocket.modifiers.new('EdgeSplit', 'EDGE_SPLIT')
_m.use_edge_sharp = False
ob_rocket_landing_gear.location = (0.0, 0.0, 0.0)
ob_rocket_landing_gear.rotation_euler = (1.571, 2.22e-16, 2.22e-16)
_m = ob_rocket_landing_gear.modifiers.new('Mirror', 'MIRROR')
_m.use_axis = (True, False, True)
_m.use_clip = True
ob_booster.location = (0.0, 0.0, 0.0)
ob_booster.rotation_euler = (1.571, 2.22e-16, 2.22e-16)
ob_fake_shadow.location = (0.0, 0.0, 0.0)
ob_fake_shadow.rotation_euler = (1.571, 2.22e-16, 2.22e-16)

# ---- collection membership
col_collection.objects.link(ob_rocket)
col_collection.objects.link(ob_rocket_landing_gear)
col_collection.objects.link(ob_booster)
col_collection.objects.link(ob_fake_shadow)

# ---- scene / render settings (as saved in the file)
scene.frame_start = 1; scene.frame_end = 250; scene.frame_set(1)
scene.render.engine = 'BLENDER_EEVEE_NEXT'
scene.cycles.use_denoising = False
scene.cycles.samples = 128
scene.cycles.sampling_pattern = 'TABULATED_SOBOL'
scene.cycles.use_adaptive_sampling = False
scene.cycles.use_light_tree = False
scene.view_settings.view_transform = 'Filmic'
bpy.context.view_layer.update()

# ---- added for rendering (the .blend has no active camera and no usable light): camera, sun
cam_auto = bpy.data.cameras.new('AutoCamera')
cam_auto.lens = 50.0
cam_auto.sensor_width = 36.0
cam_auto.clip_end = 1000.0
ob_auto_camera = bpy.data.objects.new('AutoCamera', cam_auto)
scene.collection.objects.link(ob_auto_camera)
ob_auto_camera.location = (16.8972, -20.2766, 22.3695)
ob_auto_camera.rotation_euler = (1.09748, -7.21219e-08, 0.694738)
scene.camera = ob_auto_camera
light_auto_sun = bpy.data.lights.new('AutoSun', 'SUN')
light_auto_sun.energy = 3.0
light_auto_sun.angle = 0.0523599
ob_auto_sun = bpy.data.objects.new('AutoSun', light_auto_sun)
scene.collection.objects.link(ob_auto_sun)
ob_auto_sun.rotation_euler = (0.872665, 0.174533, 0.523599)
bpy.context.view_layer.update()
